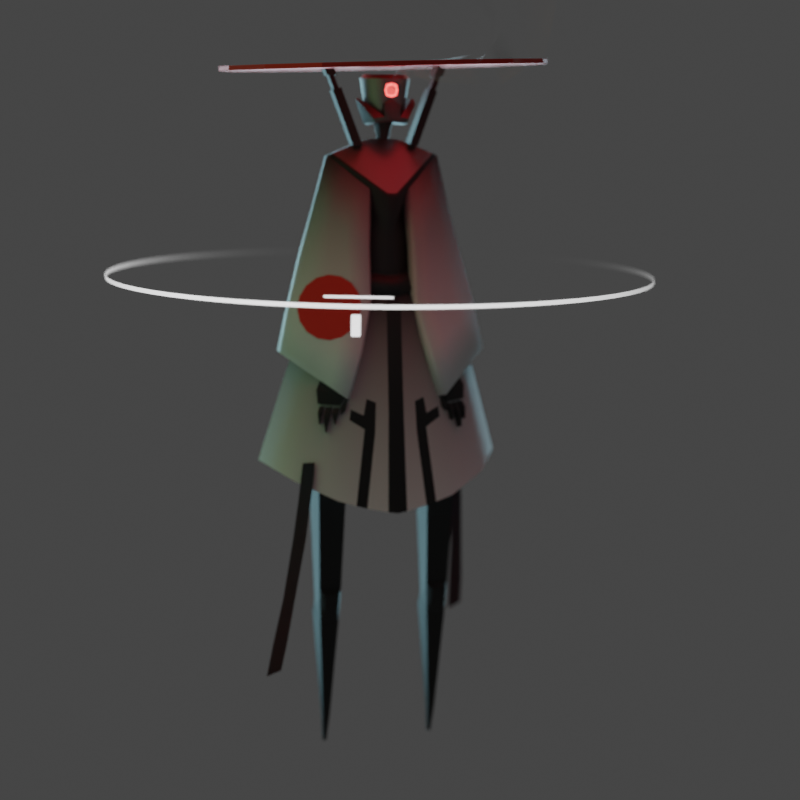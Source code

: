 # Source: KURENAI_lowpoly.blend  (saved by Blender 2.83.19; exported with 4.5.12 LTS)
import bpy
from mathutils import Matrix  # noqa: F401  (used for matrix-valued properties, if any)

bpy.ops.wm.read_factory_settings(use_empty=True)
scene = bpy.context.scene
scene.name = 'Scene'

# ---- collections
col_kurenai = bpy.data.collections.new('KURENAI'); scene.collection.children.link(col_kurenai)
col_showcase = bpy.data.collections.new('Showcase'); scene.collection.children.link(col_showcase)

# ---- materials (node trees are filled in below, after node groups)
mat_metal2 = bpy.data.materials.new('metal2')
mat_metal1 = bpy.data.materials.new('metal1')
mat_light = bpy.data.materials.new('light')
mat_glow = bpy.data.materials.new('glow')
mat_black = bpy.data.materials.new('black')
mat_red = bpy.data.materials.new('red')
mat_cloth = bpy.data.materials.new('cloth')
mat_cloth_bottom = bpy.data.materials.new('cloth_bottom')
mat_smoke = bpy.data.materials.new('smoke')
mat_smoke.surface_render_method = 'BLENDED'
mat_smoke.blend_method = 'BLEND'
mat_flappy = bpy.data.materials.new('flappy')
mat_flappy.surface_render_method = 'BLENDED'
mat_flappy.blend_method = 'BLEND'
mat_holo = bpy.data.materials.new('holo')
mat_holo.surface_render_method = 'BLENDED'
mat_holo.blend_method = 'BLEND'

# ---- node groups
ng_auto_smooth = bpy.data.node_groups.new('Auto Smooth', 'GeometryNodeTree')
_s = ng_auto_smooth.interface.new_socket(name='Geometry', in_out='OUTPUT', socket_type='NodeSocketGeometry')
_s = ng_auto_smooth.interface.new_socket(name='Geometry', in_out='INPUT', socket_type='NodeSocketGeometry')
_s = ng_auto_smooth.interface.new_socket(name='Angle', in_out='INPUT', socket_type='NodeSocketFloat')
_s.subtype = 'ANGLE'
_s.min_value = 0.0
_s.max_value = 3.142
ng_auto_smooth.is_modifier = True
_N = ng_auto_smooth.nodes; _L = ng_auto_smooth.links
n0 = _N.new('NodeGroupOutput'); n0.name = 'Group Output'; n0.location = (480, -100)
n1 = _N.new('NodeGroupInput'); n1.name = 'Group Input'; n1.location = (-420, -300)
n2 = _N.new('NodeGroupInput'); n2.name = 'Group Input.001'; n2.location = (-60, -100)
n3 = _N.new('GeometryNodeSetShadeSmooth'); n3.name = 'Set Shade Smooth'; n3.location = (120, -100)
n3.domain = 'EDGE'
n4 = _N.new('GeometryNodeSetShadeSmooth'); n4.name = 'Set Shade Smooth.001'; n4.location = (300, -100)
n5 = _N.new('GeometryNodeInputMeshEdgeAngle'); n5.name = 'Edge Angle'; n5.location = (-420, -220)
n6 = _N.new('GeometryNodeInputEdgeSmooth'); n6.name = 'Is Edge Smooth'; n6.location = (-60, -160)
n7 = _N.new('GeometryNodeInputShadeSmooth'); n7.name = 'Is Face Smooth'; n7.location = (-240, -340)
n8 = _N.new('FunctionNodeBooleanMath'); n8.name = 'Boolean Math'; n8.location = (-60, -220)
n9 = _N.new('FunctionNodeCompare'); n9.name = 'Compare'; n9.location = (-240, -180)
n9.operation = 'LESS_EQUAL'
_L.new(n5.outputs[0], n9.inputs[0])
_L.new(n4.outputs[0], n0.inputs[0])
_L.new(n1.outputs[1], n9.inputs[1])
_L.new(n9.outputs[0], n8.inputs[0])
_L.new(n7.outputs[0], n8.inputs[1])
_L.new(n2.outputs[0], n3.inputs[0])
_L.new(n6.outputs[0], n3.inputs[1])
_L.new(n3.outputs[0], n4.inputs[0])
_L.new(n8.outputs[0], n3.inputs[2])
n0.is_active_output = True

# ---- material node trees
mat_metal2.use_nodes = True; mat_metal2.node_tree.nodes.clear()
_N = mat_metal2.node_tree.nodes; _L = mat_metal2.node_tree.links
n0 = _N.new('ShaderNodeBsdfPrincipled'); n0.name = 'Principled BSDF'; n0.location = (10, 300)
n0.distribution = 'GGX'
n0.subsurface_method = 'BURLEY'
n0.inputs[0].default_value = (0.1834, 0.1834, 0.1834, 1.0)
n0.inputs[1].default_value = 1.0
n0.inputs[3].default_value = 1.45
n0.inputs[27].default_value = (0.0, 0.0, 0.0, 1.0)
n0.inputs[28].default_value = 1.0
n1 = _N.new('ShaderNodeOutputMaterial'); n1.name = 'Material Output'; n1.location = (300, 300)
_L.new(n0.outputs[0], n1.inputs[0])
n1.is_active_output = True
mat_metal1.use_nodes = True; mat_metal1.node_tree.nodes.clear()
_N = mat_metal1.node_tree.nodes; _L = mat_metal1.node_tree.links
n0 = _N.new('ShaderNodeBsdfPrincipled'); n0.name = 'Principled BSDF'; n0.location = (10, 300)
n0.distribution = 'GGX'
n0.subsurface_method = 'BURLEY'
n0.inputs[0].default_value = (0.3174, 0.3174, 0.3174, 1.0)
n0.inputs[1].default_value = 1.0
n0.inputs[3].default_value = 1.45
n0.inputs[27].default_value = (0.0, 0.0, 0.0, 1.0)
n0.inputs[28].default_value = 1.0
n1 = _N.new('ShaderNodeOutputMaterial'); n1.name = 'Material Output'; n1.location = (300, 300)
_L.new(n0.outputs[0], n1.inputs[0])
n1.is_active_output = True
mat_light.use_nodes = True; mat_light.node_tree.nodes.clear()
_N = mat_light.node_tree.nodes; _L = mat_light.node_tree.links
n0 = _N.new('ShaderNodeOutputMaterial'); n0.name = 'Material Output'; n0.location = (300, 300)
n1 = _N.new('ShaderNodeEmission'); n1.name = 'Emission'; n1.location = (10, 300)
n1.inputs[0].default_value = (0.2346, 0.01681, 0.01444, 1.0)
n1.inputs[1].default_value = 10.0
_L.new(n1.outputs[0], n0.inputs[0])
n0.is_active_output = True
mat_glow.use_nodes = True; mat_glow.node_tree.nodes.clear()
_N = mat_glow.node_tree.nodes; _L = mat_glow.node_tree.links
n0 = _N.new('ShaderNodeOutputMaterial'); n0.name = 'Material Output'; n0.location = (300, 300)
n1 = _N.new('ShaderNodeEmission'); n1.name = 'Emission'; n1.location = (10, 300)
n1.inputs[0].default_value = (0.2346, 0.01681, 0.01444, 1.0)
n1.inputs[1].default_value = 30.0
_L.new(n1.outputs[0], n0.inputs[0])
n0.is_active_output = True
mat_black.use_nodes = True; mat_black.node_tree.nodes.clear()
_N = mat_black.node_tree.nodes; _L = mat_black.node_tree.links
n0 = _N.new('ShaderNodeOutputMaterial'); n0.name = 'Material Output'; n0.location = (300, 300)
n1 = _N.new('ShaderNodeBsdfPrincipled'); n1.name = 'Principled BSDF'; n1.location = (10, 300)
n1.distribution = 'GGX'
n1.subsurface_method = 'BURLEY'
n1.inputs[0].default_value = (0.01319, 0.01319, 0.01319, 1.0)
n1.inputs[3].default_value = 1.45
n1.inputs[27].default_value = (0.0, 0.0, 0.0, 1.0)
n1.inputs[28].default_value = 1.0
_L.new(n1.outputs[0], n0.inputs[0])
n0.is_active_output = True
mat_red.use_nodes = True; mat_red.node_tree.nodes.clear()
_N = mat_red.node_tree.nodes; _L = mat_red.node_tree.links
n0 = _N.new('ShaderNodeBsdfPrincipled'); n0.name = 'Principled BSDF'; n0.location = (10, 300)
n0.distribution = 'GGX'
n0.subsurface_method = 'BURLEY'
n0.inputs[0].default_value = (0.7529, 0.04817, 0.0382, 1.0)
n0.inputs[1].default_value = 1.0
n0.inputs[3].default_value = 1.45
n0.inputs[27].default_value = (0.0, 0.0, 0.0, 1.0)
n0.inputs[28].default_value = 1.0
n1 = _N.new('ShaderNodeOutputMaterial'); n1.name = 'Material Output'; n1.location = (300, 300)
_L.new(n0.outputs[0], n1.inputs[0])
n1.is_active_output = True
mat_cloth.use_nodes = True; mat_cloth.node_tree.nodes.clear()
_N = mat_cloth.node_tree.nodes; _L = mat_cloth.node_tree.links
n0 = _N.new('ShaderNodeBsdfPrincipled'); n0.name = 'Principled BSDF'; n0.location = (10, 300)
n0.distribution = 'GGX'
n0.subsurface_method = 'BURLEY'
n0.inputs[3].default_value = 1.45
n0.inputs[27].default_value = (0.0, 0.0, 0.0, 1.0)
n0.inputs[28].default_value = 1.0
n1 = _N.new('ShaderNodeOutputMaterial'); n1.name = 'Material Output'; n1.location = (300, 300)
n2 = _N.new('ShaderNodeTexGradient'); n2.name = 'Gradient Texture'; n2.location = (-417, 245)
n3 = _N.new('ShaderNodeMapping'); n3.name = 'Mapping'; n3.location = (-707, 302)
n3.width = 240
n3.inputs[1].default_value = (1.06, 0.0, 0.0)
n3.inputs[2].default_value = (0.0, -1.571, 0.0)
n4 = _N.new('ShaderNodeTexCoord'); n4.name = 'Texture Coordinate'; n4.location = (-917, 285)
_L.new(n0.outputs[0], n1.inputs[0])
_L.new(n2.outputs[0], n0.inputs[0])
_L.new(n3.outputs[0], n2.inputs[0])
_L.new(n4.outputs[0], n3.inputs[0])
n1.is_active_output = True
mat_cloth_bottom.use_nodes = True; mat_cloth_bottom.node_tree.nodes.clear()
_N = mat_cloth_bottom.node_tree.nodes; _L = mat_cloth_bottom.node_tree.links
n0 = _N.new('ShaderNodeBsdfPrincipled'); n0.name = 'Principled BSDF'; n0.location = (10, 300)
n0.distribution = 'GGX'
n0.subsurface_method = 'BURLEY'
n0.inputs[3].default_value = 1.45
n0.inputs[27].default_value = (0.0, 0.0, 0.0, 1.0)
n0.inputs[28].default_value = 1.0
n1 = _N.new('ShaderNodeOutputMaterial'); n1.name = 'Material Output'; n1.location = (300, 300)
n2 = _N.new('ShaderNodeTexGradient'); n2.name = 'Gradient Texture'; n2.location = (-483, 253)
n3 = _N.new('ShaderNodeMapping'); n3.name = 'Mapping'; n3.location = (-773, 310)
n3.width = 240
n3.inputs[1].default_value = (0.95, 0.0, 0.0)
n3.inputs[2].default_value = (0.0, -1.571, 0.0)
n4 = _N.new('ShaderNodeTexCoord'); n4.name = 'Texture Coordinate'; n4.location = (-983, 293)
_L.new(n0.outputs[0], n1.inputs[0])
_L.new(n2.outputs[0], n0.inputs[0])
_L.new(n3.outputs[0], n2.inputs[0])
_L.new(n4.outputs[0], n3.inputs[0])
n1.is_active_output = True
mat_smoke.use_nodes = True; mat_smoke.node_tree.nodes.clear()
_N = mat_smoke.node_tree.nodes; _L = mat_smoke.node_tree.links
n0 = _N.new('ShaderNodeTexCoord'); n0.name = 'Texture Coordinate'; n0.location = (-1194, 287)
n1 = _N.new('ShaderNodeMapping'); n1.name = 'Mapping'; n1.location = (-984, 304)
n1.width = 240
n1.inputs[1].default_value = (0.0, 0.0, -0.00237)
n1.inputs[3].default_value = (0.2, 1.0, 0.19)
n2 = _N.new('ShaderNodeTexNoise'); n2.name = 'Noise Texture.001'; n2.location = (-400, 83)
n2.inputs[2].default_value = 2.0
n2.inputs[3].default_value = 1.8
n3 = _N.new('ShaderNodeTexNoise'); n3.name = 'Noise Texture'; n3.location = (-694, 307)
n3.inputs[2].default_value = 23.3
n3.inputs[3].default_value = 0.0
n4 = _N.new('ShaderNodeMix'); n4.name = 'Mix'; n4.location = (-313, 357)
n4.data_type = 'RGBA'
n4.blend_type = 'MULTIPLY'
n5 = _N.new('ShaderNodeValToRGB'); n5.name = 'ColorRamp'; n5.location = (-93, 515)
while len(n5.color_ramp.elements) > 1: n5.color_ramp.elements.remove(n5.color_ramp.elements[-1])
n5.color_ramp.elements[0].position = 0.266; n5.color_ramp.elements[0].color = (0.0, 0.0, 0.0, 1.0)
_e = n5.color_ramp.elements.new(1.0); _e.color = (1.0, 1.0, 1.0, 1.0)
n6 = _N.new('ShaderNodeTexGradient'); n6.name = 'Gradient Texture'; n6.location = (-729, 552)
n7 = _N.new('ShaderNodeTexCoord'); n7.name = 'Texture Coordinate.001'; n7.location = (-1263, 726)
n8 = _N.new('ShaderNodeMapping'); n8.name = 'Mapping.001'; n8.location = (-1053, 743)
n8.width = 240
n8.inputs[2].default_value = (0.0, 1.371, 0.0)
n9 = _N.new('ShaderNodeOutputMaterial'); n9.name = 'Material Output'; n9.location = (1303, 469)
n10 = _N.new('ShaderNodeMix'); n10.name = 'Mix.001'; n10.location = (572, 341)
n10.data_type = 'RGBA'
n10.blend_type = 'MULTIPLY'
n10.inputs[0].default_value = 1.0
n11 = _N.new('ShaderNodeBsdfPrincipled'); n11.name = 'Principled BSDF'; n11.location = (922, 105)
n11.distribution = 'GGX'
n11.subsurface_method = 'BURLEY'
n11.inputs[3].default_value = 1.45
n11.inputs[27].default_value = (0.0, 0.0, 0.0, 1.0)
n11.inputs[28].default_value = 1.0
n12 = _N.new('ShaderNodeValToRGB'); n12.name = 'ColorRamp.001'; n12.location = (-509, 624)
while len(n12.color_ramp.elements) > 1: n12.color_ramp.elements.remove(n12.color_ramp.elements[-1])
n12.color_ramp.elements[0].position = 0.0; n12.color_ramp.elements[0].color = (0.0, 0.0, 0.0, 1.0)
_e = n12.color_ramp.elements.new(0.2559); _e.color = (1.0, 1.0, 1.0, 1.0)
n13 = _N.new('ShaderNodeInvert'); n13.name = 'Invert'; n13.location = (-232, 668)
_L.new(n3.outputs[0], n2.inputs[0])
_L.new(n1.outputs[0], n3.inputs[0])
_L.new(n0.outputs[3], n1.inputs[0])
_L.new(n3.outputs[0], n4.inputs[6])
_L.new(n2.outputs[0], n4.inputs[7])
_L.new(n4.outputs[2], n5.inputs[0])
_L.new(n5.outputs[0], n10.inputs[6])
_L.new(n8.outputs[0], n6.inputs[0])
_L.new(n7.outputs[3], n8.inputs[0])
_L.new(n10.outputs[2], n11.inputs[4])
_L.new(n6.outputs[0], n12.inputs[0])
_L.new(n11.outputs[0], n9.inputs[0])
_L.new(n13.outputs[0], n10.inputs[7])
_L.new(n12.outputs[0], n13.inputs[1])
n9.is_active_output = True
mat_flappy.use_nodes = True; mat_flappy.node_tree.nodes.clear()
_N = mat_flappy.node_tree.nodes; _L = mat_flappy.node_tree.links
n0 = _N.new('ShaderNodeTexImage'); n0.name = 'Image Texture'; n0.location = (-456, 291)
n1 = _N.new('ShaderNodeEmission'); n1.name = 'Emission'; n1.location = (0, 300)
n1.inputs[1].default_value = 0.3
n2 = _N.new('ShaderNodeTexGradient'); n2.name = 'Gradient Texture'; n2.location = (-418, -34)
n3 = _N.new('ShaderNodeTexCoord'); n3.name = 'Texture Coordinate'; n3.location = (-918, 6)
n4 = _N.new('ShaderNodeMapping'); n4.name = 'Mapping'; n4.location = (-708, 23)
n4.width = 240
n4.inputs[2].default_value = (0.0, 0.0, -1.503)
n5 = _N.new('ShaderNodeOutputMaterial'); n5.name = 'Material Output'; n5.location = (450, 294)
n6 = _N.new('ShaderNodeBsdfPrincipled'); n6.name = 'Principled BSDF'; n6.location = (23, 168)
n6.distribution = 'GGX'
n6.subsurface_method = 'BURLEY'
n6.inputs[3].default_value = 1.45
n6.inputs[8].default_value = 1.0
n6.inputs[10].default_value = 1.0
n6.inputs[27].default_value = (0.0, 0.0, 0.0, 1.0)
n6.inputs[28].default_value = 1.0
n7 = _N.new('ShaderNodeMix'); n7.name = 'Mix'; n7.location = (-177, 149)
n7.data_type = 'RGBA'
n7.inputs[6].default_value = (0.3968, 0.02519, 0.02956, 1.0)
n7.inputs[7].default_value = (0.1221, 0.0382, 0.05127, 1.0)
n8 = _N.new('ShaderNodeMix'); n8.name = 'Mix.001'; n8.location = (-147, 48)
n8.data_type = 'RGBA'
n8.inputs[0].default_value = 1.0
_L.new(n0.outputs[0], n1.inputs[0])
_L.new(n4.outputs[0], n2.inputs[0])
_L.new(n3.outputs[0], n4.inputs[0])
_L.new(n2.outputs[0], n7.inputs[0])
_L.new(n6.outputs[0], n5.inputs[0])
_L.new(n7.outputs[2], n8.inputs[6])
_L.new(n7.outputs[2], n8.inputs[7])
_L.new(n8.outputs[2], n6.inputs[0])
n5.is_active_output = True
mat_holo.use_nodes = True; mat_holo.node_tree.nodes.clear()
_N = mat_holo.node_tree.nodes; _L = mat_holo.node_tree.links
n0 = _N.new('ShaderNodeOutputMaterial'); n0.name = 'Material Output'; n0.location = (300, 300)
n1 = _N.new('ShaderNodeMapping'); n1.name = 'Mapping'; n1.location = (-779, 358)
n1.width = 240
n1.inputs[3].default_value = (0.3, 1.0, 1.0)
n2 = _N.new('ShaderNodeTexCoord'); n2.name = 'Texture Coordinate'; n2.location = (-989, 341)
n3 = _N.new('ShaderNodeBsdfTransparent'); n3.name = 'Transparent BSDF'; n3.location = (-137, 155)
n4 = _N.new('ShaderNodeTexGradient'); n4.name = 'Gradient Texture'; n4.location = (-489, 301)
n5 = _N.new('ShaderNodeValToRGB'); n5.name = 'ColorRamp'; n5.location = (-269, 316)
n5.color_ramp.interpolation = 'B_SPLINE'
while len(n5.color_ramp.elements) > 1: n5.color_ramp.elements.remove(n5.color_ramp.elements[-1])
n5.color_ramp.elements[0].position = 0.1549; n5.color_ramp.elements[0].color = (1.0, 1.0, 1.0, 1.0)
_e = n5.color_ramp.elements.new(0.4074); _e.color = (0.0, 0.0, 0.0, 1.0)
n6 = _N.new('ShaderNodeMixShader'); n6.name = 'Mix Shader'; n6.location = (113, 293)
n7 = _N.new('ShaderNodeEmission'); n7.name = 'Emission'; n7.location = (-111, 420)
n7.inputs[1].default_value = 3.0
_L.new(n1.outputs[0], n4.inputs[0])
_L.new(n2.outputs[0], n1.inputs[0])
_L.new(n3.outputs[0], n6.inputs[2])
_L.new(n4.outputs[1], n5.inputs[0])
_L.new(n6.outputs[0], n0.inputs[0])
_L.new(n5.outputs[0], n6.inputs[0])
_L.new(n7.outputs[0], n6.inputs[1])
n0.is_active_output = True

# ---- world
world_world = bpy.data.worlds.new('World'); scene.world = world_world
world_world.use_nodes = True; world_world.node_tree.nodes.clear()
_N = world_world.node_tree.nodes; _L = world_world.node_tree.links
n0 = _N.new('ShaderNodeOutputWorld'); n0.name = 'World Output'; n0.location = (300, 300)
n1 = _N.new('ShaderNodeBackground'); n1.name = 'Background'; n1.location = (10, 300)
n1.inputs[0].default_value = (0.05, 0.05, 0.05, 1.0)
_L.new(n1.outputs[0], n0.inputs[0])
n0.is_active_output = True
world_world.color = (0.05088, 0.05088, 0.05088)
world_world.use_sun_shadow = False
world_world.sun_shadow_jitter_overblur = 0.0

# ---- cameras
cam_camera_001 = bpy.data.cameras.new('Camera.001')
cam_camera_001.lens = 80.0
cam_camera_001.dof.use_dof = True
cam_camera_001.dof.focus_distance = 4.199
cam_camera_001.dof.aperture_fstop = 0.8

# ---- lights
light_area = bpy.data.lights.new('Area', 'AREA')
light_area.color = (0.4409, 0.8548, 1.0)
light_area.transmission_factor = 0.0
light_area.energy = 40.14
light_area.shadow_soft_size = 2.5
light_area.shadow_maximum_resolution = 0.006
light_area.use_absolute_resolution = True
light_area.size = 2.5
light_area.size_y = 1.0
light_area_001 = bpy.data.lights.new('Area.001', 'AREA')
light_area_001.color = (0.4433, 1.0, 0.3476)
light_area_001.transmission_factor = 0.0
light_area_001.energy = 3.699
light_area_001.shadow_soft_size = 2.5
light_area_001.shadow_maximum_resolution = 0.006
light_area_001.use_absolute_resolution = True
light_area_001.size = 2.5
light_area_001.size_y = 1.0
light_area_002 = bpy.data.lights.new('Area.002', 'AREA')
light_area_002.color = (0.4409, 0.8548, 1.0)
light_area_002.transmission_factor = 0.0
light_area_002.energy = 40.14
light_area_002.shadow_soft_size = 2.5
light_area_002.shadow_maximum_resolution = 0.006
light_area_002.use_absolute_resolution = True
light_area_002.size = 2.5
light_area_002.size_y = 1.0
light_point = bpy.data.lights.new('Point', 'POINT')
light_point.color = (1.0, 0.04159, 0.06474)
light_point.specular_factor = 0.0
light_point.transmission_factor = 0.0
light_point.use_custom_distance = True
light_point.cutoff_distance = 0.55
light_point.shadow_soft_size = 0.78
light_point.shadow_maximum_resolution = 0.006
light_point.use_absolute_resolution = True

# ---- meshes
me_head_support = bpy.data.meshes.new('head_support')
me_head_support.from_pydata([(0.04417, -0.05565, 0.00128), (0.04607, -0.05554, 0.00901), (0.04345, 0.0506, -0.002308), (0.05473, 0.05301, 0.03174), (0.05684, -6.417e-05, -0.004872), (0.07294, 0.002442, 0.03755), (0.04913, 0.05512, 0.03284), (0.05243, 0.0003689, 0.00425), (0.05679, 0.04132, 0.05553), (0.06254, 0.03925, 0.05428), (0.07759, 0.004669, 0.05759), (0.07225, -0.0264, 0.04446), (0.07112, 0.004381, 0.05928), (0.05424, -0.02438, 0.04634), (0.02078, -0.06586, 0.01326), (0.0231, 0.06548, 0.03696), (0.02073, 0.07154, 0.0547), (0.02213, -0.06481, 0.04381), (0.0, 0.07377, 0.004034), (0.0, 0.07646, 0.05227), (0.0, -0.07518, 0.006404), (0.0, -0.06349, 0.05588), (0.03684, -0.04955, -0.003215), (0.03547, 0.04425, -0.006045), (0.04722, -0.0004206, -0.007813), (0.0, 0.06457, -0.0007158), (0.0, -0.06679, 0.00126), (0.0, 0.009014, 0.003554)], [], [(2, 6, 3), (4, 5, 1, 0), (16, 19, 21, 17), (17, 21, 20), (2, 3, 5, 4), (7, 14, 13, 12), (0, 1, 14), (1, 5, 10, 11), (2, 15, 6), (9, 8, 12, 10), (10, 12, 13, 11), (6, 7, 12, 8), (5, 3, 9, 10), (3, 6, 8, 9), (14, 1, 11, 13), (18, 16, 15, 2), (6, 15, 7), (7, 15, 14), (18, 19, 16), (14, 17, 20, 0), (15, 16, 17, 14), (18, 2, 23, 25), (0, 20, 26, 22), (2, 4, 24, 23), (4, 0, 22, 24), (25, 23, 27), (23, 24, 27), (22, 26, 27), (24, 22, 27)])
me_head_support.polygons.foreach_set('use_smooth', [True] * 29)
_uv = me_head_support.uv_layers.new(name='UVMap')
_uv.uv.foreach_set('vector', [0.375, 0.5, 0.625, 0.4884, 0.625, 0.5, 0.375, 0.625, 0.625, 0.625, 0.625, 0.75, 0.375, 0.75, 0.7216, 0.5, 0.75, 0.5, 0.75, 0.75, 0.7216, 0.75, nan, nan, nan, nan, nan, nan, 0.375, 0.5, 0.625, 0.5, 0.625, 0.625, 0.375, 0.625, 0.6366, 0.625, 0.689, 0.754, 0.6366, 0.75, 0.6366, 0.625, 0.375, 0.75, 0.625, 0.75, nan, nan, 0.625, 0.75, 0.625, 0.625, 0.625, 0.625, 0.625, 0.75, 0.375, 0.5, 0.625, 0.4317, 0.625, 0.4884, 0.625, 0.5, 0.6366, 0.5, 0.6366, 0.625, 0.625, 0.625, 0.625, 0.625, 0.6366, 0.625, 0.6366, 0.75, 0.625, 0.75, 0.6366, 0.5, 0.6366, 0.625, 0.6366, 0.625, 0.6366, 0.5, 0.625, 0.625, 0.625, 0.5, 0.625, 0.5, 0.625, 0.625, 0.625, 0.5, 0.625, 0.4884, 0.625, 0.4884, 0.625, 0.5, nan, nan, 0.625, 0.75, 0.625, 0.75, 0.625, 0.7616, 0.375, 0.375, 0.625, 0.4034, 0.625, 0.4317, 0.375, 0.5, 0.6366, 0.5, 0.6933, 0.5, 0.6366, 0.625, 0.6366, 0.625, 0.6933, 0.5, 0.689, 0.754, 0.375, 0.375, 0.625, 0.375, 0.625, 0.4034, 0.6933, 0.75, nan, nan, nan, nan, nan, nan, 0.6933, 0.5, 0.7216, 0.5, 0.7216, 0.75, 0.6933, 0.75, 0.375, 0.375, 0.375, 0.5, 0.375, 0.5, 0.375, 0.375, nan, nan, nan, nan, nan, nan, nan, nan, 0.375, 0.5, 0.375, 0.625, 0.375, 0.625, 0.375, 0.5, 0.375, 0.625, 0.375, 0.75, 0.375, 0.75, 0.375, 0.625, 0.375, 0.375, 0.375, 0.5, 0.375, 0.375, 0.375, 0.5, 0.375, 0.625, 0.375, 0.5, nan, nan, nan, nan, nan, nan, 0.375, 0.625, 0.375, 0.75, 0.375, 0.625])
me_head_support.materials.append(mat_metal2)
me_head_support.use_remesh_fix_poles = True
me_head_support.use_remesh_preserve_attributes = False
me_head_support.use_mirror_vertex_groups = False
me_head_support.update()
me_head = bpy.data.meshes.new('head')
me_head.from_pydata([(-4.54e-09, 0.04766, -9.117e-06), (0.01824, 0.04403, -9.117e-06), (0.0337, 0.0337, -9.117e-06), (0.04403, 0.01824, -9.117e-06), (0.04766, -2.22e-09, -9.117e-06), (0.04403, -0.01824, -9.117e-06), (0.0337, -0.0337, -9.117e-06), (0.01824, -0.04403, -9.117e-06), (2.656e-09, -0.04766, -9.117e-06), (-0.01824, -0.04403, -9.117e-06), (-0.0337, -0.0337, -9.117e-06), (-0.04403, -0.01824, -9.117e-06), (-0.04766, 4.441e-10, -9.117e-06), (-0.04403, 0.01824, -9.117e-06), (-0.0337, 0.0337, -9.117e-06), (-0.01824, 0.04403, -9.117e-06), (-1.073e-08, 0.05445, 0.1192), (-5.912e-09, 0.06401, 0.1091), (0.02084, 0.0503, 0.1192), (0.02449, 0.05913, 0.1091), (0.0385, 0.0385, 0.1192), (0.04526, 0.04526, 0.1091), (0.0503, 0.02084, 0.1192), (0.05913, 0.02449, 0.1091), (0.05445, -3.021e-09, 0.1192), (0.06401, -2.982e-09, 0.1091), (0.0503, -0.02084, 0.1192), (0.05913, -0.02449, 0.1091), (0.0385, -0.0385, 0.1192), (0.04526, -0.04526, 0.1091), (0.02084, -0.0503, 0.1192), (0.01061, -0.05907, 0.09006), (1.813e-09, -0.05445, 0.1192), (3.637e-09, -0.06311, 0.09796), (-0.02084, -0.0503, 0.1192), (-0.01061, -0.05907, 0.09006), (-0.0385, -0.0385, 0.1192), (-0.04526, -0.04526, 0.1091), (-0.0503, -0.02084, 0.1192), (-0.05913, -0.02449, 0.1091), (-0.05445, 6.042e-10, 0.1192), (-0.06401, 5.964e-10, 0.1091), (-0.0503, 0.02084, 0.1192), (-0.05913, 0.02449, 0.1091), (-0.0385, 0.0385, 0.1192), (-0.04526, 0.04526, 0.1091), (-0.02084, 0.0503, 0.1192), (-0.02449, 0.05913, 0.1091), (0.01046, -0.05825, 0.07005), (5.309e-09, -0.06164, 0.06278), (-0.01046, -0.05825, 0.07005), (0.01712, -0.06078, 0.08011), (4.346e-09, -0.05966, 0.07996), (-0.01712, -0.06078, 0.08011), (3.752e-09, -0.06401, 0.1091), (0.02449, -0.05913, 0.1091), (-0.02449, -0.05913, 0.1091), (0.02363, -0.05704, 0.05256), (-0.02363, -0.05704, 0.05256), (3.562e-09, -0.05955, 0.09226), (0.01359, -0.06193, 0.09425), (-0.01359, -0.06193, 0.09425), (0.01292, -0.05887, 0.07998), (0.01334, -0.06077, 0.06631), (-0.01292, -0.05887, 0.07998), (-0.01334, -0.06077, 0.06631), (5.804e-09, -0.05854, 0.06789), (0.0, 0.0, 0.1192)], [], [(15, 47, 17, 0), (2, 21, 23, 3), (3, 23, 25, 4), (4, 25, 27, 5), (5, 27, 29, 6), (6, 29, 55, 57), (62, 31, 59, 52), (52, 59, 35, 64), (58, 56, 37, 10), (10, 37, 39, 11), (11, 39, 41, 12), (12, 41, 43, 13), (13, 43, 45, 14), (14, 45, 47, 15), (0, 17, 19, 1), (1, 19, 21, 2), (19, 17, 16, 18), (21, 19, 18, 20), (23, 21, 20, 22), (25, 23, 22, 24), (27, 25, 24, 26), (29, 27, 26, 28), (55, 29, 28, 30), (54, 55, 30, 32), (56, 54, 32, 34), (37, 56, 34, 36), (39, 37, 36, 38), (41, 39, 38, 40), (43, 41, 40, 42), (45, 43, 42, 44), (47, 45, 44, 46), (17, 47, 46, 16), (9, 58, 10), (8, 49, 58, 9), (7, 57, 49, 8), (6, 57, 7), (66, 52, 64, 50), (48, 62, 52, 66), (33, 60, 55, 54), (61, 33, 54, 56), (51, 63, 57), (65, 53, 58), (49, 65, 58), (63, 49, 57), (60, 51, 57, 55), (53, 61, 56, 58), (59, 31, 60, 33), (35, 59, 33, 61), (62, 48, 63, 51), (50, 64, 53, 65), (66, 50, 65, 49), (48, 66, 49, 63), (31, 62, 51, 60), (64, 35, 61, 53), (26, 24, 67), (36, 34, 67), (46, 44, 67), (22, 20, 67), (32, 30, 67), (42, 40, 67), (16, 46, 67), (18, 16, 67), (28, 26, 67), (38, 36, 67), (24, 22, 67), (34, 32, 67), (44, 42, 67), (20, 18, 67), (30, 28, 67), (40, 38, 67)])
me_head.polygons.foreach_set('use_smooth', [True] * 70)
me_head.polygons.foreach_set('material_index', [0, 0, 0, 0, 0, 0, 1, 1, 0, 0, 0, 0, 0, 0, 0, 0, 0, 0, 0, 0, 0, 0, 0, 0, 0, 0, 0, 0, 0, 0, 0, 0, 0, 0, 0, 0, 1, 1, 0, 0, 0, 0, 0, 0, 0, 0, 2, 2, 2, 2, 2, 2, 2, 2, 0, 0, 0, 0, 0, 0, 0, 0, 0, 0, 0, 0, 0, 0, 0, 0])
_uv = me_head.uv_layers.new(name='UVMap')
_uv.uv.foreach_set('vector', [0.0625, 0.5, 0.0625, 0.9607, 0.0, 0.9607, 0.0, 0.5, 0.875, 0.5, 0.875, 0.9607, 0.8125, 0.9607, 0.8125, 0.5, 0.8125, 0.5, 0.8125, 0.9607, 0.75, 0.9607, 0.75, 0.5, 0.75, 0.5, 0.75, 0.9607, 0.6875, 0.9607, 0.6875, 0.5, 0.6875, 0.5, 0.6875, 0.9607, 0.625, 0.9607, 0.625, 0.5, 0.625, 0.5, 0.625, 0.9607, 0.5625, 0.9607, 0.5625, 0.7303, 0.5269, 0.8455, 0.5253, 0.8992, 0.5, 0.9025, 0.5, 0.8455, 0.5, 0.8455, 0.5, 0.9025, 0.4747, 0.8992, 0.4731, 0.8455, 0.4375, 0.7303, 0.4375, 0.9607, 0.375, 0.9607, 0.375, 0.5, 0.375, 0.5, 0.375, 0.9607, 0.3125, 0.9607, 0.3125, 0.5, 0.3125, 0.5, 0.3125, 0.9607, 0.25, 0.9607, 0.25, 0.5, 0.25, 0.5, 0.25, 0.9607, 0.1875, 0.9607, 0.1875, 0.5, 0.1875, 0.5, 0.1875, 0.9607, 0.125, 0.9607, 0.125, 0.5, 0.125, 0.5, 0.125, 0.9607, 0.0625, 0.9607, 0.0625, 0.5, 1.0, 0.5, 1.0, 0.9607, 0.9375, 0.9607, 0.9375, 0.5, 0.9375, 0.5, 0.9375, 0.9607, 0.875, 0.9607, 0.875, 0.5, 0.9375, 0.9607, 1.0, 0.9607, 0.995, 1.0, 0.9425, 1.0, 0.875, 0.9607, 0.9375, 0.9607, 0.9325, 1.0, 0.88, 1.0, 0.8125, 0.9607, 0.875, 0.9607, 0.87, 1.0, 0.8175, 1.0, 0.75, 0.9607, 0.8125, 0.9607, 0.8075, 1.0, 0.755, 1.0, 0.6875, 0.9607, 0.75, 0.9607, 0.745, 1.0, 0.6925, 1.0, 0.625, 0.9607, 0.6875, 0.9607, 0.6825, 1.0, 0.63, 1.0, 0.5625, 0.9607, 0.625, 0.9607, 0.62, 1.0, 0.5675, 1.0, 0.5, 0.9607, 0.5625, 0.9607, 0.5575, 1.0, 0.505, 1.0, 0.4375, 0.9607, 0.5, 0.9607, 0.495, 1.0, 0.4425, 1.0, 0.375, 0.9607, 0.4375, 0.9607, 0.4325, 1.0, 0.38, 1.0, 0.3125, 0.9607, 0.375, 0.9607, 0.37, 1.0, 0.3175, 1.0, 0.25, 0.9607, 0.3125, 0.9607, 0.3075, 1.0, 0.255, 1.0, 0.1875, 0.9607, 0.25, 0.9607, 0.245, 1.0, 0.1925, 1.0, 0.125, 0.9607, 0.1875, 0.9607, 0.1825, 1.0, 0.13, 1.0, 0.0625, 0.9607, 0.125, 0.9607, 0.12, 1.0, 0.06751, 1.0, 0.0, 0.9607, 0.0625, 0.9607, 0.05749, 1.0, 0.005011, 1.0, 0.4375, 0.5, 0.4375, 0.7303, 0.375, 0.5, 0.5, 0.5, 0.5, 0.7786, 0.4375, 0.7303, 0.4375, 0.5, 0.5625, 0.5, 0.5625, 0.7303, 0.5, 0.7786, 0.5, 0.5, 0.625, 0.5, 0.5625, 0.7303, 0.5625, 0.5, 0.5, 0.7885, 0.5, 0.8455, 0.4731, 0.8455, 0.4747, 0.7918, 0.5253, 0.7918, 0.5269, 0.8455, 0.5, 0.8455, 0.5, 0.7885, 0.5, 0.9124, 0.5316, 0.9124, 0.5625, 0.9607, 0.5, 0.9607, 0.4684, 0.9124, 0.5, 0.9124, 0.5, 0.9607, 0.4375, 0.9607, 0.5316, 0.8455, 0.5316, 0.7786, 0.5625, 0.7303, 0.4684, 0.7786, 0.4684, 0.8455, 0.4375, 0.7303, 0.5, 0.7786, 0.4684, 0.7786, 0.4375, 0.7303, 0.5316, 0.7786, 0.5, 0.7786, 0.5625, 0.7303, 0.5316, 0.9124, 0.5316, 0.8455, 0.5625, 0.7303, 0.5625, 0.9607, 0.4684, 0.8455, 0.4684, 0.9124, 0.4375, 0.9607, 0.4375, 0.7303, 0.5, 0.9025, 0.5253, 0.8992, 0.5316, 0.9124, 0.5, 0.9124, 0.4747, 0.8992, 0.5, 0.9025, 0.5, 0.9124, 0.4684, 0.9124, 0.5269, 0.8455, 0.5253, 0.7918, 0.5316, 0.7786, 0.5316, 0.8455, 0.4747, 0.7918, 0.4731, 0.8455, 0.4684, 0.8455, 0.4684, 0.7786, 0.5, 0.7885, 0.4747, 0.7918, 0.4684, 0.7786, 0.5, 0.7786, 0.5253, 0.7918, 0.5, 0.7885, 0.5, 0.7786, 0.5316, 0.7786, 0.5253, 0.8992, 0.5269, 0.8455, 0.5316, 0.8455, 0.5316, 0.9124, 0.4731, 0.8455, 0.4747, 0.8992, 0.4684, 0.9124, 0.4684, 0.8455, 0.6925, 1.0, 0.745, 1.0, 0.6925, 1.0, 0.38, 1.0, 0.4325, 1.0, 0.38, 1.0, 0.06751, 1.0, 0.12, 1.0, 0.06751, 1.0, 0.8175, 1.0, 0.87, 1.0, 0.8175, 1.0, 0.505, 1.0, 0.5575, 1.0, 0.505, 1.0, 0.1925, 1.0, 0.245, 1.0, 0.1925, 1.0, 0.005011, 1.0, 0.05749, 1.0, 0.005011, 1.0, 0.9425, 1.0, 0.995, 1.0, 0.9425, 1.0, 0.63, 1.0, 0.6825, 1.0, 0.63, 1.0, 0.3175, 1.0, 0.37, 1.0, 0.3175, 1.0, 0.755, 1.0, 0.8075, 1.0, 0.755, 1.0, 0.4425, 1.0, 0.495, 1.0, 0.4425, 1.0, 0.13, 1.0, 0.1825, 1.0, 0.13, 1.0, 0.88, 1.0, 0.9325, 1.0, 0.88, 1.0, 0.5675, 1.0, 0.62, 1.0, 0.5675, 1.0, 0.255, 1.0, 0.3075, 1.0, 0.255, 1.0])
me_head.materials.append(mat_metal1)
me_head.materials.append(mat_light)
me_head.materials.append(mat_glow)
me_head.use_remesh_fix_poles = True
me_head.use_remesh_preserve_attributes = False
me_head.use_mirror_vertex_groups = False
me_head.update()
me_cube_005 = bpy.data.meshes.new('Cube.005')
me_cube_005.from_pydata([(0.02432, -0.01628, -0.00808), (0.02778, 0.03755, -0.00808), (0.0341, 0.01184, -0.00808), (-0.02432, -0.01628, -0.00808), (-0.02778, 0.03755, -0.00808), (7.386e-11, 0.04948, -0.00808), (7.386e-11, -0.02581, -0.00808), (-0.0341, 0.01184, -0.00808), (0.008623, 0.001476, -0.09083), (0.009853, 0.02057, -0.09083), (0.01209, 0.01145, -0.09083), (-0.008623, 0.001476, -0.09083), (-0.009853, 0.02057, -0.09083), (3.296e-11, 0.0248, -0.09083), (3.296e-11, -0.001901, -0.09083), (-0.01209, 0.01145, -0.09083), (-0.02176, 0.01162, -0.03566), (-0.0158, 0.01151, -0.06325), (-0.01127, -0.001515, -0.06325), (-0.01552, -0.006328, -0.03566), (5.093e-11, -0.01241, -0.03566), (3.985e-11, -0.005926, -0.06325), (0.01127, -0.001515, -0.06325), (0.01552, -0.006328, -0.03566), (0.0158, 0.01151, -0.06325), (0.02176, 0.01162, -0.03566), (5.093e-11, 0.03564, -0.03566), (3.985e-11, 0.02895, -0.06325), (-0.01287, 0.02342, -0.06325), (-0.01773, 0.02803, -0.03566), (0.01773, 0.02803, -0.03566), (0.01287, 0.02342, -0.06325)], [], [(18, 17, 15, 11), (22, 21, 14, 8), (24, 22, 8, 10), (28, 27, 13, 12), (17, 28, 12, 15), (27, 31, 9, 13), (31, 24, 10, 9), (21, 18, 11, 14), (6, 3, 19, 20), (20, 19, 18, 21), (1, 2, 25, 30), (30, 25, 24, 31), (5, 1, 30, 26), (26, 30, 31, 27), (7, 4, 29, 16), (16, 29, 28, 17), (4, 5, 26, 29), (29, 26, 27, 28), (2, 0, 23, 25), (25, 23, 22, 24), (0, 6, 20, 23), (23, 20, 21, 22), (3, 7, 16, 19), (19, 16, 17, 18)])
me_cube_005.polygons.foreach_set('use_smooth', [True] * 24)
_uv = me_cube_005.uv_layers.new(name='UVMap')
_uv.uv.foreach_set('vector', [0.375, 0.75, 0.375, 0.625, 0.375, 0.625, 0.375, 0.75, nan, nan, nan, nan, nan, nan, nan, nan, 0.375, 0.625, 0.375, 0.75, 0.375, 0.75, 0.375, 0.625, 0.375, 0.5, 0.375, 0.375, 0.375, 0.375, 0.375, 0.5, 0.375, 0.625, 0.375, 0.5, 0.375, 0.5, 0.375, 0.625, 0.375, 0.375, 0.375, 0.5, 0.375, 0.5, 0.375, 0.375, 0.375, 0.5, 0.375, 0.625, 0.375, 0.625, 0.375, 0.5, nan, nan, nan, nan, nan, nan, nan, nan, nan, nan, nan, nan, nan, nan, nan, nan, nan, nan, nan, nan, nan, nan, nan, nan, 0.375, 0.5, 0.375, 0.625, 0.375, 0.625, 0.375, 0.5, 0.375, 0.5, 0.375, 0.625, 0.375, 0.625, 0.375, 0.5, 0.375, 0.375, 0.375, 0.5, 0.375, 0.5, 0.375, 0.375, 0.375, 0.375, 0.375, 0.5, 0.375, 0.5, 0.375, 0.375, 0.375, 0.625, 0.375, 0.5, 0.375, 0.5, 0.375, 0.625, 0.375, 0.625, 0.375, 0.5, 0.375, 0.5, 0.375, 0.625, 0.375, 0.5, 0.375, 0.375, 0.375, 0.375, 0.375, 0.5, 0.375, 0.5, 0.375, 0.375, 0.375, 0.375, 0.375, 0.5, 0.375, 0.625, 0.375, 0.75, 0.375, 0.75, 0.375, 0.625, 0.375, 0.625, 0.375, 0.75, 0.375, 0.75, 0.375, 0.625, nan, nan, nan, nan, nan, nan, nan, nan, nan, nan, nan, nan, nan, nan, nan, nan, 0.375, 0.75, 0.375, 0.625, 0.375, 0.625, 0.375, 0.75, 0.375, 0.75, 0.375, 0.625, 0.375, 0.625, 0.375, 0.75])
me_cube_005.materials.append(mat_black)
me_cube_005.use_remesh_fix_poles = True
me_cube_005.use_remesh_preserve_attributes = False
me_cube_005.use_mirror_vertex_groups = False
me_cube_005.update()
me_circle_001 = bpy.data.meshes.new('Circle.001')
me_circle_001.from_pydata([(-7.633e-13, 0.4196, 0.005479), (-7.633e-13, -0.4196, 0.005479), (0.1606, -0.3877, 0.005479), (0.2967, -0.2967, 0.005479), (0.3877, -0.1606, 0.005479), (0.4196, 5.004e-09, 0.005479), (0.3877, 0.1606, 0.005479), (0.2967, 0.2967, 0.005479), (0.1606, 0.3877, 0.005479), (-7.633e-13, 0.402, 0.005479), (-7.633e-13, -0.402, 0.005479), (0.1538, -0.3714, 0.005479), (0.2843, -0.2843, 0.005479), (0.3714, -0.1538, 0.005479), (0.402, 4.914e-09, 0.005479), (0.3714, 0.1538, 0.005479), (0.2843, 0.2843, 0.005479), (0.1538, 0.3714, 0.005479), (-7.633e-13, -0.2176, 0.005479), (0.2108, 0.201, 0.005479), (0.2308, 1.322e-08, 0.005479), (0.2108, -0.201, 0.005479), (-7.633e-13, 0.4196, 0.0), (-7.633e-13, -0.4196, 0.0), (0.1606, -0.3877, 0.0), (0.2967, -0.2967, 0.0), (0.3877, -0.1606, 0.0), (0.4196, 5.004e-09, 0.0), (0.3877, 0.1606, 0.0), (0.2967, 0.2967, 0.0), (0.1606, 0.3877, 0.0), (-7.633e-13, 0.4196, -0.005479), (-7.633e-13, -0.4196, -0.005479), (0.1606, -0.3877, -0.005479), (0.2967, -0.2967, -0.005479), (0.3877, -0.1606, -0.005479), (0.4196, 5.004e-09, -0.005479), (0.3877, 0.1606, -0.005479), (0.2967, 0.2967, -0.005479), (0.1606, 0.3877, -0.005479), (-7.633e-13, 0.402, -0.005479), (-7.633e-13, -0.402, -0.005479), (0.1538, -0.3714, -0.005479), (0.2843, -0.2843, -0.005479), (0.3714, -0.1538, -0.005479), (0.402, 4.914e-09, -0.005479), (0.3714, 0.1538, -0.005479), (0.2843, 0.2843, -0.005479), (0.1538, 0.3714, -0.005479), (-7.633e-13, 0.2176, -0.005479), (-7.633e-13, -1.876e-08, -0.005479), (-7.633e-13, -0.2176, -0.005479), (0.2108, 0.201, -0.005479), (0.2308, 1.322e-08, -0.005479), (0.2108, -0.201, -0.005479), (-7.633e-13, -0.1166, 0.005479), (0.0871, -0.3847, 0.005479), (0.08587, -0.4025, 0.005479), (0.09921, -0.2098, 0.005479), (-7.633e-13, -0.06696, 0.005479), (0.1124, -0.3973, 0.005479), (0.1302, -0.2073, 0.005479), (0.1141, -0.3793, 0.005479), (0.1707, -0.1638, 0.005479), (0.1453, -0.1301, 0.005479), (0.104, -0.167, 0.005479), (0.2181, -0.1278, 0.005479), (0.2209, -0.09952, 0.005479), (0.1982, -0.1433, 0.005479), (0.1742, -0.1095, 0.005479), (0.209, -0.08033, 0.005479), (0.2318, -0.1172, 0.005479), (-7.633e-13, 0.05582, 0.005479), (0.1613, 0.2049, 0.005479), (-7.633e-13, 0.3793, 0.005479), (-7.633e-13, -0.03351, 0.005479), (0.03351, -1.411e-08, 0.005479), (-7.633e-13, 0.03351, 0.005479), (0.2942, 0.1134, 0.005479), (0.2946, 0.06982, 0.005479), (0.3352, 0.07022, 0.005479), (0.3348, 0.1138, 0.005479)], [], [(26, 27, 5, 4), (27, 28, 6, 5), (28, 29, 7, 6), (29, 30, 8, 7), (30, 22, 0, 8), (23, 24, 2, 60, 57, 1), (24, 25, 3, 2), (25, 26, 4, 3), (2, 3, 12, 11), (3, 4, 13, 12), (4, 5, 14, 13), (5, 6, 15, 14), (6, 7, 16, 15), (7, 8, 17, 16), (8, 0, 9, 17), (1, 57, 56, 10), (20, 14, 80, 79), (19, 15, 16, 17), (19, 20, 79, 78), (18, 58, 55), (21, 13, 14, 20, 67, 71, 66), (10, 56, 58, 18), (11, 12, 13, 21), (26, 35, 36, 27), (27, 36, 37, 28), (28, 37, 38, 29), (29, 38, 39, 30), (30, 39, 31, 22), (23, 32, 33, 24), (24, 33, 34, 25), (25, 34, 35, 26), (33, 42, 43, 34), (34, 43, 44, 35), (35, 44, 45, 36), (36, 45, 46, 37), (37, 46, 47, 38), (38, 47, 48, 39), (39, 48, 40, 31), (32, 41, 42, 33), (49, 40, 48, 52), (52, 48, 47, 46), (50, 49, 52, 53), (53, 52, 46, 45), (51, 50, 53, 54), (54, 53, 45, 44), (41, 51, 54, 42), (42, 54, 44, 43), (56, 57, 60, 62), (58, 56, 62, 61), (55, 58, 61, 63, 64, 65, 59), (62, 60, 2, 11), (61, 62, 11, 21), (77, 76, 20, 19, 73, 72), (67, 70, 69, 68, 66), (66, 71, 67), (72, 73, 74), (74, 73, 19, 17, 9), (75, 76, 77), (59, 65, 64, 63, 61, 21, 66, 68, 69, 70, 67, 20, 76, 75), (14, 15, 81, 80), (78, 79, 80, 81), (15, 19, 78, 81)])
me_circle_001.polygons.foreach_set('material_index', [0, 0, 0, 0, 0, 0, 0, 0, 0, 0, 0, 0, 0, 0, 0, 0, 0, 0, 0, 0, 0, 0, 0, 0, 0, 0, 0, 0, 0, 0, 0, 0, 0, 0, 0, 0, 0, 0, 0, 0, 0, 0, 0, 0, 0, 0, 0, 0, 1, 1, 0, 0, 0, 1, 1, 1, 0, 1, 0, 0, 1, 0])
_uv = me_circle_001.uv_layers.new(name='UVMap')
_uv.uv.foreach_set('vector', [0.7535, 0.8234, 0.7768, 0.8349, 0.7731, 0.835, 0.7502, 0.8237, 0.7768, 0.8349, 0.7594, 0.8473, 0.756, 0.8472, 0.7731, 0.835, 0.7594, 0.8473, 0.7041, 0.8587, 0.7014, 0.8585, 0.756, 0.8472, 0.7041, 0.8587, 0.6193, 0.8674, 0.6177, 0.867, 0.7014, 0.8585, 0.6193, 0.8674, 0.5178, 0.8719, 0.5176, 0.8715, 0.6177, 0.867, 0.5024, 0.8095, 0.605, 0.8097, 0.6037, 0.8101, 0.5733, 0.81, 0.5566, 0.81, 0.5025, 0.8099, 0.605, 0.8097, 0.6932, 0.8146, 0.6907, 0.8149, 0.6037, 0.8101, 0.6932, 0.8146, 0.7535, 0.8234, 0.7502, 0.8237, 0.6907, 0.8149, 0.6037, 0.8101, 0.6907, 0.8149, 0.6829, 0.816, 0.5997, 0.8114, 0.6907, 0.8149, 0.7502, 0.8237, 0.7398, 0.8244, 0.6829, 0.816, 0.7502, 0.8237, 0.7731, 0.835, 0.7618, 0.8353, 0.7398, 0.8244, 0.7731, 0.835, 0.756, 0.8472, 0.7454, 0.847, 0.7618, 0.8353, 0.756, 0.8472, 0.7014, 0.8585, 0.6932, 0.8577, 0.7454, 0.847, 0.7014, 0.8585, 0.6177, 0.867, 0.6131, 0.8659, 0.6932, 0.8577, 0.6177, 0.867, 0.5176, 0.8715, 0.5174, 0.8702, 0.6131, 0.8659, 0.5025, 0.8099, 0.5566, 0.81, 0.5576, 0.8114, 0.5028, 0.8113, 0.6546, 0.8376, 0.7618, 0.8353, 0.7212, 0.8413, 0.6958, 0.8418, 0.6457, 0.8526, 0.7454, 0.847, 0.6932, 0.8577, 0.6131, 0.8659, 0.6457, 0.8526, 0.6546, 0.8376, 0.6958, 0.8418, 0.6963, 0.845, 0.5061, 0.8248, 0.5684, 0.824, 0.508, 0.8322, 0.6384, 0.8231, 0.7398, 0.8244, 0.7618, 0.8353, 0.6546, 0.8376, 0.6466, 0.8304, 0.653, 0.829, 0.6443, 0.8284, 0.5028, 0.8113, 0.5576, 0.8114, 0.5684, 0.824, 0.5061, 0.8248, 0.5997, 0.8114, 0.6829, 0.816, 0.7398, 0.8244, 0.6384, 0.8231, 0.7535, 0.8234, 0.7502, 0.8237, 0.7731, 0.835, 0.7768, 0.8349, 0.7768, 0.8349, 0.7731, 0.835, 0.756, 0.8472, 0.7594, 0.8473, 0.7594, 0.8473, 0.756, 0.8472, 0.7014, 0.8585, 0.7041, 0.8587, 0.7041, 0.8587, 0.7014, 0.8585, 0.6177, 0.867, 0.6193, 0.8674, 0.6193, 0.8674, 0.6177, 0.867, 0.5176, 0.8715, 0.5178, 0.8719, 0.5024, 0.8095, 0.5025, 0.8099, 0.6037, 0.8101, 0.605, 0.8097, 0.605, 0.8097, 0.6037, 0.8101, 0.6907, 0.8149, 0.6932, 0.8146, 0.6932, 0.8146, 0.6907, 0.8149, 0.7502, 0.8237, 0.7535, 0.8234, 0.6037, 0.8101, 0.5997, 0.8114, 0.6829, 0.816, 0.6907, 0.8149, 0.6907, 0.8149, 0.6829, 0.816, 0.7398, 0.8244, 0.7502, 0.8237, 0.7502, 0.8237, 0.7398, 0.8244, 0.7618, 0.8353, 0.7731, 0.835, 0.7731, 0.835, 0.7618, 0.8353, 0.7454, 0.847, 0.756, 0.8472, 0.756, 0.8472, 0.7454, 0.847, 0.6932, 0.8577, 0.7014, 0.8585, 0.7014, 0.8585, 0.6932, 0.8577, 0.6131, 0.8659, 0.6177, 0.867, 0.6177, 0.867, 0.6131, 0.8659, 0.5174, 0.8702, 0.5176, 0.8715, 0.5025, 0.8099, 0.5028, 0.8113, 0.5997, 0.8114, 0.6037, 0.8101, 0.514, 0.8567, 0.5174, 0.8702, 0.6131, 0.8659, 0.6457, 0.8526, 0.6457, 0.8526, 0.6131, 0.8659, 0.6932, 0.8577, 0.7454, 0.847, 0.5101, 0.8407, 0.514, 0.8567, 0.6457, 0.8526, 0.6546, 0.8376, 0.6546, 0.8376, 0.6457, 0.8526, 0.7454, 0.847, 0.7618, 0.8353, 0.5061, 0.8248, 0.5101, 0.8407, 0.6546, 0.8376, 0.6384, 0.8231, 0.6384, 0.8231, 0.6546, 0.8376, 0.7618, 0.8353, 0.7398, 0.8244, 0.5028, 0.8113, 0.5061, 0.8248, 0.6384, 0.8231, 0.5997, 0.8114, 0.5997, 0.8114, 0.6384, 0.8231, 0.7398, 0.8244, 0.6829, 0.816, 0.5576, 0.8114, 0.5566, 0.81, 0.5733, 0.81, 0.5746, 0.8114, 0.5684, 0.824, 0.5576, 0.8114, 0.5746, 0.8114, 0.5878, 0.8238, 0.508, 0.8322, 0.5684, 0.824, 0.5878, 0.8238, 0.614, 0.8264, 0.5987, 0.8292, 0.5722, 0.8271, 0.5089, 0.8358, 0.5746, 0.8114, 0.5733, 0.81, 0.6037, 0.8101, 0.5997, 0.8114, 0.5878, 0.8238, 0.5746, 0.8114, 0.5997, 0.8114, 0.6384, 0.8231, 0.5107, 0.8432, 0.531, 0.8403, 0.6546, 0.8376, 0.6457, 0.8526, 0.6147, 0.8536, 0.5111, 0.8448, 0.6466, 0.8304, 0.6395, 0.832, 0.6172, 0.8303, 0.6316, 0.8275, 0.6443, 0.8284, 0.6443, 0.8284, 0.653, 0.829, 0.6466, 0.8304, 0.5111, 0.8448, 0.6147, 0.8536, 0.514, 0.8567, 0.5169, 0.8685, 0.6147, 0.8536, 0.6457, 0.8526, 0.6131, 0.8659, 0.5174, 0.8702, 0.5095, 0.8383, 0.531, 0.8403, 0.5101, 0.8407, 0.5089, 0.8358, 0.5722, 0.8271, 0.5987, 0.8292, 0.614, 0.8264, 0.5878, 0.8238, 0.6384, 0.8231, 0.6443, 0.8284, 0.6316, 0.8275, 0.6172, 0.8303, 0.6395, 0.832, 0.6466, 0.8304, 0.6546, 0.8376, 0.531, 0.8403, 0.5095, 0.8383, 0.7618, 0.8353, 0.7454, 0.847, 0.7217, 0.8445, 0.7212, 0.8413, 0.6963, 0.845, 0.6958, 0.8418, 0.7212, 0.8413, 0.7217, 0.8445, 0.7454, 0.847, 0.6457, 0.8526, 0.6963, 0.845, 0.7217, 0.8445])
me_circle_001.materials.append(mat_red)
me_circle_001.materials.append(mat_black)
me_circle_001.use_remesh_fix_poles = True
me_circle_001.use_remesh_preserve_attributes = False
me_circle_001.use_mirror_vertex_groups = False
me_circle_001.update()
me_hat_stand = bpy.data.meshes.new('hat_stand')
me_hat_stand.from_pydata([(0.06249, -0.02881, -0.06674), (0.1183, -0.02115, 0.07958), (0.0618, 0.01386, -0.06871), (0.1176, 0.02153, 0.07761), (0.08599, -0.02358, -0.06832), (0.1392, -0.01596, 0.07132), (0.08545, 0.009267, -0.06984), (0.1387, 0.01628, 0.06983), (0.1298, -0.01956, 0.1099), (0.1404, -0.02154, 0.1374), (0.1292, 0.02311, 0.1079), (0.1396, 0.02797, 0.1352), (0.1537, -0.01339, 0.1093), (0.1613, -0.01485, 0.1291), (0.1532, 0.01769, 0.1079), (0.1607, 0.02122, 0.1275), (0.1186, -0.01297, 0.0673), (0.1382, -0.01027, 0.1189), (0.1181, 0.01226, 0.06614), (0.1378, 0.01496, 0.1177), (0.131, -0.01298, 0.06256), (0.1506, -0.01028, 0.1141), (0.1306, 0.01225, 0.0614), (0.1502, 0.01495, 0.113)], [], [(0, 1, 3, 2), (2, 3, 7, 6), (6, 7, 5, 4), (4, 5, 1, 0), (2, 6, 4, 0), (7, 3, 1, 5), (8, 9, 11, 10), (10, 11, 15, 14), (14, 15, 13, 12), (12, 13, 9, 8), (10, 14, 12, 8), (15, 11, 9, 13), (16, 17, 19, 18), (18, 19, 23, 22), (22, 23, 21, 20), (20, 21, 17, 16), (18, 22, 20, 16), (23, 19, 17, 21)])
_uv = me_hat_stand.uv_layers.new(name='UVMap')
_uv.uv.foreach_set('vector', [0.375, 0.0, 0.625, 0.0, 0.625, 0.25, 0.375, 0.25, 0.375, 0.25, 0.625, 0.25, 0.625, 0.5, 0.375, 0.5, 0.375, 0.5, 0.625, 0.5, 0.625, 0.75, 0.375, 0.75, 0.375, 0.75, 0.625, 0.75, 0.625, 1.0, 0.375, 1.0, 0.125, 0.5, 0.375, 0.5, 0.375, 0.75, 0.125, 0.75, 0.625, 0.5, 0.875, 0.5, 0.875, 0.75, 0.625, 0.75, 0.375, 0.0, 0.625, 0.0, 0.625, 0.25, 0.375, 0.25, 0.375, 0.25, 0.625, 0.25, 0.625, 0.5, 0.375, 0.5, 0.375, 0.5, 0.625, 0.5, 0.625, 0.75, 0.375, 0.75, 0.375, 0.75, 0.625, 0.75, 0.625, 1.0, 0.375, 1.0, 0.125, 0.5, 0.375, 0.5, 0.375, 0.75, 0.125, 0.75, 0.625, 0.5, 0.875, 0.5, 0.875, 0.75, 0.625, 0.75, 0.375, 0.0, 0.625, 0.0, 0.625, 0.25, 0.375, 0.25, 0.375, 0.25, 0.625, 0.25, 0.625, 0.5, 0.375, 0.5, 0.375, 0.5, 0.625, 0.5, 0.625, 0.75, 0.375, 0.75, 0.375, 0.75, 0.625, 0.75, 0.625, 1.0, 0.375, 1.0, 0.125, 0.5, 0.375, 0.5, 0.375, 0.75, 0.125, 0.75, 0.625, 0.5, 0.875, 0.5, 0.875, 0.75, 0.625, 0.75])
me_hat_stand.materials.append(mat_black)
me_hat_stand.use_remesh_fix_poles = True
me_hat_stand.use_remesh_preserve_attributes = False
me_hat_stand.use_mirror_vertex_groups = False
me_hat_stand.update()
me_neck = bpy.data.meshes.new('neck')
me_neck.from_pydata([(-0.1434, 0.02577, -0.003766), (-0.1435, 0.01735, -0.002984), (-0.1519, 0.02577, -0.003766), (-0.1518, 0.01735, -0.002984), (-0.1085, 0.06061, 0.7841), (-0.1866, -0.05365, 0.7833), (-0.1087, -0.05365, 0.7833), (-0.1867, 0.06061, 0.7841), (-0.1203, 0.0266, 0.3912), (-0.1274, -0.04873, 0.4208), (-0.175, 0.0266, 0.3912), (-0.1679, -0.04873, 0.4208), (-0.1173, 0.03884, 0.3599), (-0.1307, -0.03023, 0.3513), (-0.1779, 0.03884, 0.3599), (-0.1646, -0.03023, 0.3513), (-0.1378, 0.02037, 0.07391), (-0.1388, 0.0006556, 0.07452), (-0.1575, 0.02037, 0.07391), (-0.1565, 0.0006556, 0.07452), (-0.1964, 0.07391, 0.8006), (-0.09881, 0.07391, 0.8006), (-0.09901, -0.06881, 0.7996), (-0.1962, -0.06881, 0.7996), (-0.1964, 0.07206, 0.9754), (-0.09881, 0.07206, 0.9754), (-0.1727, -0.02353, 0.3418), (-0.1767, -0.03131, 0.4303), (-0.1185, -0.03131, 0.4303), (-0.1226, -0.02353, 0.3418), (-0.1747, -0.02742, 0.3861), (-0.1188, 0.02757, 0.3755), (-0.1206, -0.02742, 0.3861), (-0.1765, 0.02757, 0.3755), (-0.1662, -0.04627, 0.3861), (-0.129, -0.04627, 0.3861), (-0.1297, -0.04003, 0.3707), (-0.1283, -0.04819, 0.4014), (-0.1215, -0.0257, 0.3665), (-0.1197, -0.02913, 0.4056), (-0.167, -0.04819, 0.4014), (-0.1655, -0.04003, 0.3707), (-0.1756, -0.02913, 0.4056), (-0.1738, -0.0257, 0.3665), (-0.09898, -0.04427, 1.049), (-0.09901, -0.07043, 1.035), (-0.1324, -0.07043, 1.035), (-0.1962, -0.06993, 0.9619), (-0.1964, 0.01716, 1.01), (-0.1324, -0.04427, 1.049)], [], [(2, 0, 1, 3), (10, 7, 4, 8), (8, 4, 6, 28), (27, 5, 7, 10), (28, 6, 5, 27), (35, 37, 40, 34), (30, 42, 33), (31, 39, 32), (7, 5, 23, 20), (18, 14, 12, 16), (16, 12, 29, 17), (19, 26, 14, 18), (17, 29, 26, 19), (1, 17, 19, 3), (3, 19, 18, 2), (0, 16, 17, 1), (2, 18, 16, 0), (21, 20, 24, 25), (4, 7, 20, 21), (5, 6, 22, 23), (6, 4, 21, 22), (20, 23, 47, 48, 24), (24, 48, 49, 44, 25), (34, 40, 42, 30), (11, 9, 28, 27), (35, 36, 38, 32), (13, 15, 26, 29), (37, 35, 32, 39), (41, 34, 30, 43), (31, 32, 38), (43, 30, 33), (36, 35, 34, 41), (36, 13, 29, 38), (37, 9, 11, 40), (12, 31, 38, 29), (9, 37, 39, 28), (40, 11, 27, 42), (13, 36, 41, 15), (42, 27, 10, 33), (15, 41, 43, 26), (26, 43, 33, 14), (33, 10, 8, 31), (14, 33, 31, 12), (31, 8, 28, 39), (23, 22, 45, 46, 47), (22, 21, 25, 44, 45), (48, 47, 46, 49), (44, 49, 46, 45)])
_uv = me_neck.uv_layers.new(name='UVMap')
_uv.uv.foreach_set('vector', [0.125, 0.5, 0.375, 0.5, 0.375, 0.75, 0.125, 0.75, 0.4375, 0.25, 0.5, 0.25, 0.5, 0.5, 0.4375, 0.5, 0.4375, 0.5, 0.5, 0.5, 0.5, 0.75, 0.4437, 0.75, 0.4437, 0.0, 0.5, 0.0, 0.5, 0.25, 0.4375, 0.25, 0.4437, 0.75, 0.5, 0.75, 0.5, 1.0, 0.4437, 1.0, 0.4367, 0.7891, 0.4392, 0.7883, 0.4392, 0.9617, 0.4367, 0.9609, 0.4367, 0.0, 0.4398, 0.0, 0.435, 0.25, 0.435, 0.5004, 0.4398, 0.75, 0.4367, 0.75, 0.5, 0.25, 0.5, 0.0, 0.5, 0.0, 0.5, 0.25, 0.3873, 0.25, 0.4325, 0.25, 0.4325, 0.5, 0.3873, 0.5, 0.3873, 0.5, 0.4325, 0.5, 0.4297, 0.75, 0.3873, 0.75, 0.3873, 0.0, 0.4297, 0.0, 0.4325, 0.25, 0.3873, 0.25, 0.3873, 0.75, 0.4297, 0.75, 0.4297, 1.0, 0.3873, 1.0, 0.375, 0.75, 0.3873, 0.75, 0.3873, 1.0, 0.375, 1.0, 0.375, 0.0, 0.3873, 0.0, 0.3873, 0.25, 0.375, 0.25, 0.375, 0.5, 0.3873, 0.5, 0.3873, 0.75, 0.375, 0.75, 0.375, 0.25, 0.3873, 0.25, 0.3873, 0.5, 0.375, 0.5, 0.5, 0.5, 0.5, 0.25, 0.5, 0.25, 0.5, 0.5, 0.5, 0.5, 0.5, 0.25, 0.5, 0.25, 0.5, 0.5, 0.5, 1.0, 0.5, 0.75, 0.5, 0.75, 0.5, 1.0, 0.5, 0.75, 0.5, 0.5, 0.5, 0.5, 0.5, 0.75, 0.5, 0.25, 0.5, 0.0, 0.5, 0.0, 0.5, 0.1538, 0.5, 0.25, 0.5, 0.25, 0.5, 0.1538, 0.5, 0.4779, 0.5, 0.7038, 0.5, 0.5, 0.4367, 0.9609, 0.4392, 0.9617, 0.4398, 1.0, 0.4367, 1.0, 0.4424, 0.9628, 0.4424, 0.7872, 0.4437, 0.75, 0.4437, 1.0, 0.4367, 0.7891, 0.4342, 0.79, 0.4336, 0.75, 0.4367, 0.75, 0.431, 0.7911, 0.431, 0.9589, 0.4297, 1.0, 0.4297, 0.75, 0.4392, 0.7883, 0.4367, 0.7891, 0.4367, 0.75, 0.4398, 0.75, 0.4342, 0.96, 0.4367, 0.9609, 0.4367, 1.0, 0.4336, 1.0, 0.435, 0.5, 0.4367, 0.75, 0.4336, 0.75, 0.4336, 0.0, 0.4367, 0.0, 0.435, 0.2505, 0.4342, 0.79, 0.4367, 0.7891, 0.4367, 0.9609, 0.4342, 0.96, 0.4342, 0.79, 0.431, 0.7911, 0.4297, 0.75, 0.4336, 0.75, 0.4392, 0.7883, 0.4424, 0.7872, 0.4424, 0.9628, 0.4392, 0.9617, 0.4325, 0.5, 0.435, 0.4995, 0.4336, 0.75, 0.4297, 0.75, 0.4424, 0.7872, 0.4392, 0.7883, 0.4398, 0.75, 0.4437, 0.75, 0.4392, 0.9617, 0.4424, 0.9628, 0.4437, 1.0, 0.4398, 1.0, 0.431, 0.7911, 0.4342, 0.79, 0.4342, 0.96, 0.431, 0.9589, 0.4398, 0.0, 0.4437, 0.0, 0.4375, 0.25, 0.4344, 0.2491, 0.431, 0.9589, 0.4342, 0.96, 0.4336, 1.0, 0.4297, 1.0, 0.4297, 0.0, 0.4336, 0.0, 0.435, 0.2505, 0.4325, 0.25, 0.4344, 0.2491, 0.4375, 0.25, 0.4375, 0.5, 0.435, 0.5004, 0.4325, 0.25, 0.435, 0.2505, 0.435, 0.4995, 0.4325, 0.5, 0.435, 0.5004, 0.4375, 0.5, 0.4437, 0.75, 0.4398, 0.75, 0.5, 1.0, 0.5, 0.75, 0.5, 0.75, 0.5, 0.8358, 0.5, 1.0, 0.5, 0.75, 0.5, 0.5, 0.5, 0.5, 0.5, 0.7038, 0.5, 0.75, 0.5, 0.1538, 0.5, 0.0, 0.5, 0.4927, 0.5, 0.4779, 0.5, 0.7038, 0.5, 0.4779, 0.5, 0.4927, 0.5, 0.75])
me_neck.materials.append(mat_black)
me_neck.use_remesh_preserve_volume = False
me_neck.use_remesh_preserve_attributes = False
me_neck.use_mirror_vertex_groups = False
me_neck.update()
me_torso = bpy.data.meshes.new('torso')
me_torso.from_pydata([(0.01234, -0.11, -0.1203), (0.08817, -0.055, -0.06013), (0.05026, -0.0275, -0.0005134), (0.05025, -0.0825, -0.09019), (0.01234, -0.055, -0.03058), (0.01487, 0.05862, -0.1405), (0.01234, -0.09455, -0.3193), (0.08817, 0.0396, -0.07122), (0.05056, 0.05677, -0.1066), (0.01234, 0.07362, -0.3236), (0.05026, 0.0198, -0.00606), (0.01234, 0.0396, -0.04167), (0.0848, -0.04566, -0.3079), (0.04593, 0.06064, -0.3168), (0.1203, 0.0008371, -0.3025), (0.04593, -0.07651, -0.3136), (0.0848, 0.03843, -0.31), (0.06381, 0.02684, -0.1536), (0.03962, 0.02839, -0.1819), (0.03806, -0.05598, -0.166), (0.06379, -0.03732, -0.1456), (0.0963, 1.374e-08, -0.1262), (0.01239, 0.03005, -0.2165), (0.01091, -0.09205, -0.1873), (0.06884, 0.01825, -0.2445), (0.03965, -0.07355, -0.2197), (0.09062, -0.01033, -0.2256), (0.03733, 0.02491, -0.2508), (0.06857, -0.04825, -0.2171), (0.008188, 0.03034, -0.2545), (0.01234, -0.08822, -0.2244), (0.01234, -0.09455, -0.4244), (0.01234, 0.07362, -0.446), (0.0848, -0.04566, -0.366), (0.04593, 0.06064, -0.4114), (0.1203, 0.0008371, -0.3382), (0.04593, -0.07651, -0.3952), (0.0848, 0.03843, -0.3768), (0.03646, -0.03302, -0.4619), (0.03665, 0.0178, -0.4633), (0.01234, -0.04122, -0.47), (0.01234, 0.0211, -0.4719), (0.03432, -0.007392, -0.4665), (0.01011, -0.009844, -0.4748), (0.01122, 0.005626, -0.4763), (0.03548, 0.005204, -0.4679), (0.0, -0.11, -0.1203), (0.0, 0.05861, -0.1405), (0.0, -0.09455, -0.3193), (0.0, 0.07362, -0.3236), (0.0, 0.03017, -0.2142), (0.0, -0.09205, -0.1873), (0.0, 0.03036, -0.2541), (0.0, -0.08822, -0.2244), (0.0, -0.09455, -0.4244), (0.0, 0.07362, -0.446), (0.0, -0.04122, -0.47), (0.0, 0.0211, -0.4719), (0.0, -0.009844, -0.4748), (0.0, 0.005626, -0.4763), (0.0, -0.055, -0.03058), (0.0, 0.0396, -0.04167), (0.1434, 0.01075, -0.01933), (0.143, -0.01523, -0.01665), (0.06817, -0.01507, 0.01309), (0.06861, 0.01063, 0.01044), (0.0, -0.01507, 0.02489), (0.0, 0.01063, 0.02225), (0.03408, -0.01507, 0.0229), (0.03431, 0.01063, 0.02026), (0.01715, 0.01063, 0.02125), (0.01704, -0.01507, 0.02389), (0.05113, -0.01507, 0.0185), (0.05146, 0.01063, 0.01586), (0.08381, -0.05184, -0.05328), (0.0459, -0.07934, -0.08335), (0.08381, 0.03732, -0.06374), (0.04617, 0.0548, -0.09917), (0.1348, 0.01073, -0.01591), (0.1344, -0.01521, -0.01323), (0.0, -0.104, -0.1106), (0.01234, -0.1035, -0.1097), (0.01448, 0.05569, -0.1253), (0.0, 0.05594, -0.1266)], [], [(75, 74, 2, 4), (76, 10, 65, 78), (7, 62, 21, 17), (77, 11, 10, 76), (27, 24, 16, 13), (24, 26, 14, 16), (29, 27, 13, 9), (26, 28, 12, 14), (25, 30, 6, 15), (28, 25, 15, 12), (74, 79, 64, 2), (3, 0, 23, 19), (5, 8, 18, 22), (1, 3, 19, 20), (8, 7, 17, 18), (21, 20, 28, 26), (19, 23, 30, 25), (22, 18, 27, 29), (17, 21, 26, 24), (20, 19, 25, 28), (18, 17, 24, 27), (9, 13, 34, 32), (12, 15, 36, 33), (13, 16, 37, 34), (16, 14, 35, 37), (15, 6, 31, 36), (14, 12, 33, 35), (36, 31, 40, 38), (45, 44, 41, 39), (39, 41, 32, 34), (38, 40, 43, 42), (36, 38, 42, 33), (42, 43, 44, 45), (37, 45, 39, 34), (45, 37, 33, 42), (35, 33, 37), (31, 6, 48, 54), (32, 41, 57, 55), (40, 31, 54, 56), (9, 32, 55, 49), (6, 30, 53, 48), (43, 40, 56, 58), (29, 9, 49, 52), (5, 22, 50, 47), (22, 29, 52, 50), (30, 23, 51, 53), (41, 44, 59, 57), (23, 0, 46, 51), (44, 43, 58, 59), (3, 75, 81, 0), (0, 81, 80, 46), (61, 11, 82, 83), (8, 5, 82, 77), (62, 63, 21), (78, 65, 64, 79), (21, 63, 1, 20), (71, 70, 67, 66), (72, 73, 69, 68), (68, 69, 70, 71), (61, 67, 70, 11), (4, 71, 66, 60), (64, 65, 73, 72), (11, 70, 69, 10), (10, 69, 73, 65), (2, 68, 71, 4), (64, 72, 68, 2), (62, 78, 79, 63), (1, 63, 79, 74), (8, 77, 76, 7), (7, 76, 78, 62), (3, 1, 74, 75), (81, 75, 4), (80, 81, 4, 60), (77, 82, 11), (83, 82, 5, 47)])
me_torso.polygons.foreach_set('use_smooth', [True] * 75)
me_torso.polygons.foreach_set('material_index', [0, 0, 0, 0, 1, 1, 1, 1, 1, 1, 0, 1, 0, 1, 0, 1, 1, 1, 1, 1, 1, 0, 0, 0, 0, 0, 0, 0, 0, 0, 0, 0, 0, 0, 0, 0, 0, 0, 0, 0, 1, 0, 1, 0, 1, 1, 0, 1, 0, 1, 1, 0, 1, 0, 0, 1, 0, 0, 0, 0, 0, 0, 0, 0, 0, 0, 1, 1, 1, 1, 1, 0, 0, 0, 1])
_uv = me_torso.uv_layers.new(name='UVMap')
_uv.uv.foreach_set('vector', [0.25, 0.02872, 0.5, 0.02872, 0.5, 0.25, 0.25, 0.25, 0.02872, 0.5, 0.25, 0.5, 0.25, 0.7317, 0.02872, 0.8491, 0.0, 0.5, 0.0, 0.8643, 0.0, 1.0, 0.0, 0.5, 0.02872, 0.25, 0.25, 0.25, 0.25, 0.5, 0.02872, 0.5, 0.0, 0.25, 0.0, 0.5, 0.0, 0.5, 0.0, 0.25, 0.0, 0.5, 0.0, 1.0, 0.0, 1.0, 0.0, 0.5, 0.0, 0.0, 0.0, 0.25, 0.0, 0.25, 0.0, 0.0, 1.0, 0.0, 0.5, 0.0, 0.5, 0.0, 1.0, 0.0, 0.25, 0.0, 0.0, 0.0, 0.0, 0.0, 0.25, 0.0, 0.5, 0.0, 0.25, 0.0, 0.25, 0.0, 0.5, 0.0, 0.5, 0.02872, 0.846, 0.02872, 0.726, 0.25, 0.5, 0.25, 0.25, 0.0, 0.0, 0.0, 0.0, 0.0, 0.25, 0.0, 0.0, 0.0, 0.0, 0.25, 0.0, 0.25, 0.0, 0.0, 0.5, 0.0, 0.25, 0.0, 0.25, 0.0, 0.5, 0.0, 0.0, 0.25, 0.0, 0.5, 0.0, 0.5, 0.0, 0.25, 1.0, 0.0, 0.5, 0.0, 0.5, 0.0, 1.0, 0.0, 0.25, 0.0, 0.0, 0.0, 0.0, 0.0, 0.25, 0.0, 0.0, 0.0, 0.0, 0.25, 0.0, 0.25, 0.0, 0.0, 0.0, 0.5, 0.0, 1.0, 0.0, 1.0, 0.0, 0.5, 0.5, 0.0, 0.25, 0.0, 0.25, 0.0, 0.5, 0.0, 0.0, 0.25, 0.0, 0.5, 0.0, 0.5, 0.0, 0.25, 0.0, 0.0, 0.0, 0.25, 0.0, 0.25, 0.0, 0.0, 0.5, 0.0, 0.25, 0.0, 0.25, 0.0, 0.5, 0.0, 0.0, 0.25, 0.0, 0.5, 0.0, 0.5, 0.0, 0.25, 0.0, 0.5, 0.0, 1.0, 0.0, 1.0, 0.0, 0.5, 0.25, 0.0, 0.0, 0.0, 0.0, 0.0, 0.25, 0.0, 1.0, 0.0, 0.5, 0.0, 0.5, 0.0, 1.0, 0.0, 0.0, 0.0, 0.0, 0.0, 0.0, 0.0, 0.0, 0.0, 0.0, 0.0, 0.0, 0.0, 0.0, 0.0, 0.0, 0.0, 0.0, 0.0, 0.0, 0.0, 0.0, 0.0, 0.0, 0.0, 0.0, 0.0, 0.0, 0.0, 0.0, 0.0, 0.0, 0.0, 0.0, 0.0, 0.0, 0.0, 0.0, 0.0, 0.5, 0.0, 0.0, 0.0, 0.0, 0.0, 0.0, 0.0, 0.0, 0.0, 0.0, 0.5, 0.0, 0.0, 0.0, 0.0, 0.0, 0.0, 0.0, 0.0, 0.0, 0.5, 0.5, 0.0, 0.0, 0.0, 1.0, 0.0, 0.5, 0.0, 0.0, 0.5, 0.0, 0.0, 0.0, 0.0, 0.0, 0.0, 0.0, 0.0, 0.0, 0.0, 0.0, 0.0, 0.0, 0.0, 0.0, 0.0, 0.0, 0.0, 0.0, 0.0, 0.0, 0.0, 0.0, 0.0, 0.0, 0.0, 0.0, 0.0, 0.0, 0.0, 0.0, 0.0, 0.0, 0.0, 0.0, 0.0, 0.0, 0.0, 0.0, 0.0, 0.0, 0.0, 0.0, 0.0, 0.0, 0.0, 0.0, 0.0, 0.0, 0.0, 0.0, 0.0, 0.0, 0.0, 0.0, 0.0, 0.0, 0.0, 0.0, 0.0, 0.0, 0.0, 0.0, 0.0, 0.0, 0.0, 0.0, 0.0, 0.0, 0.0, 0.0, 0.0, 0.0, 0.0, 0.0, 0.0, 0.0, 0.0, 0.0, 0.0, 0.0, 0.0, 0.0, 0.0, 0.0, 0.0, 0.0, 0.0, 0.0, 0.0, 0.0, 0.0, 0.0, 0.0, 0.0, 0.0, 0.0, 0.0, 0.0, 0.0, 0.0, 0.0, 0.0, 0.0, 0.25, 0.0, 0.25, 0.02872, 0.02949, 0.02949, 0.0, 0.0, 0.0, 0.0, 0.02949, 0.02949, 0.02706, 0.02706, 0.0, 0.0, 0.0, 0.0, 0.0, 0.0, 0.0, 0.0, 0.0, 0.0, 0.0, 0.25, 0.0, 0.0, 0.03855, 0.03855, 0.02872, 0.25, 0.0, 0.8643, 0.0, 1.0, 0.0, 1.0, 0.02872, 0.8491, 0.25, 0.7317, 0.25, 1.0, 0.06873, 1.0, 1.0, 0.0, 0.8616, 0.0, 0.5, 0.0, 0.5, 0.0, 0.25, 1.0, 0.25, 0.7317, 0.25, 0.7317, 0.25, 1.0, 0.25, 1.0, 0.25, 0.7317, 0.25, 0.7317, 0.25, 1.0, 0.25, 1.0, 0.25, 0.7317, 0.25, 0.7317, 0.25, 1.0, 0.0, 0.0, 0.25, 0.7317, 0.25, 0.7317, 0.0, 0.0, 0.25, 0.25, 0.25, 1.0, 0.25, 1.0, 0.25, 0.25, 0.25, 1.0, 0.25, 0.7317, 0.25, 0.7317, 0.25, 1.0, 0.0, 0.0, 0.25, 0.7317, 0.25, 0.7317, 0.25, 0.5, 0.25, 0.5, 0.25, 0.7317, 0.25, 0.7317, 0.25, 0.7317, 0.5, 0.25, 0.25, 1.0, 0.25, 1.0, 0.25, 0.25, 0.25, 1.0, 0.25, 1.0, 0.25, 1.0, 0.5, 0.25, 0.0, 0.8643, 0.02872, 0.8491, 0.06873, 1.0, 0.0452, 1.0, 0.5, 0.0, 0.8616, 0.0, 0.846, 0.02872, 0.5, 0.02872, 0.0, 0.25, 0.02872, 0.25, 0.02872, 0.5, 0.0, 0.5, 0.0, 0.5, 0.02872, 0.5, 0.02872, 0.8491, 0.0, 0.8643, 0.25, 0.0, 0.5, 0.0, 0.5, 0.02872, 0.25, 0.02872, 0.02949, 0.02949, 0.25, 0.02872, 0.25, 0.25, 0.02706, 0.02706, 0.02949, 0.02949, 0.25, 0.25, 0.25, 0.25, 0.02872, 0.25, 0.03855, 0.03855, 0.25, 0.25, 0.0, 0.0, 0.0, 0.0, 0.0, 0.0, 0.0, 0.0])
me_torso.materials.append(mat_metal1)
me_torso.materials.append(mat_black)
me_torso.use_remesh_fix_poles = True
me_torso.use_remesh_preserve_attributes = False
me_torso.use_mirror_vertex_groups = False
me_torso.update()
me_cloth_top = bpy.data.meshes.new('cloth_top')
me_cloth_top.from_pydata([(0.05409, -0.05709, 1.485), (0.1085, -0.01537, 1.533), (0.08373, -0.03457, 1.51), (0.01943, 0.08316, 1.446), (0.09284, 0.06841, 1.51), (0.05649, 0.08257, 1.478), (0.07794, 0.1072, 1.219), (0.0, 0.08326, 1.437), (0.1328, -0.1418, 0.9524), (0.2151, -0.06876, 1.01), (0.1709, -0.1073, 0.9795), (0.04721, 0.1704, 0.9441), (0.1902, 0.09385, 1.002), (0.1253, 0.1386, 0.9691), (0.0775, 0.09145, 1.353), (0.0, 0.1642, 0.9342), (0.09823, 0.1265, 1.093), (0.0378, 0.1566, 1.073), (0.03131, 0.131, 1.196), (0.02368, 0.1134, 1.319), (0.1451, -0.01713, 1.403), (0.1573, -0.03529, 1.262), (0.1905, -0.0569, 1.135), (0.1422, -0.09535, 1.102), (0.1088, -0.07146, 1.228), (0.1114, -0.04608, 1.374), (0.0, 0.1559, 1.062), (0.0, 0.1306, 1.189), (0.0, 0.113, 1.318), (0.1241, 0.07188, 1.386), (0.1378, 0.07995, 1.254), (0.1642, 0.08831, 1.128), (0.0975, -0.1321, 1.072), (0.06545, -0.1053, 1.197), (0.06494, -0.08021, 1.34), (0.1475, 0.01172, 1.567), (0.2752, -0.01441, 1.054), (0.1809, 0.01627, 1.437), (0.2163, 0.01115, 1.306), (0.2494, -0.003106, 1.18), (0.1459, 0.03828, 1.563), (0.2725, 0.03308, 1.055), (0.1785, 0.04402, 1.434), (0.2139, 0.04549, 1.307), (0.2447, 0.03941, 1.18)], [], [(17, 16, 13, 11), (23, 10, 9, 22), (26, 17, 11, 15), (16, 31, 12, 13), (32, 8, 10, 23), (35, 37, 42, 40), (37, 38, 43, 42), (38, 39, 44, 43), (0, 34, 25, 2), (34, 33, 24, 25), (33, 32, 23, 24), (5, 4, 29, 14), (14, 29, 30, 6), (6, 30, 31, 16), (7, 3, 19, 28), (28, 19, 18, 27), (27, 18, 17, 26), (2, 25, 20, 1), (25, 24, 21, 20), (24, 23, 22, 21), (3, 5, 14, 19), (19, 14, 6, 18), (18, 6, 16, 17), (21, 22, 39, 38), (20, 21, 38, 37), (1, 20, 37, 35), (22, 9, 36, 39), (30, 43, 44, 31), (29, 42, 43, 30), (31, 44, 41, 12), (4, 40, 42, 29), (44, 39, 36, 41)])
me_cloth_top.polygons.foreach_set('use_smooth', [True] * 32)
_uv = me_cloth_top.uv_layers.new(name='UVMap')
_uv.uv.foreach_set('vector', [0.0, 0.0, 0.0, 0.0, 0.0, 0.0, 0.0, 0.0, 0.0, 0.0, 0.0, 0.0, 0.0, 0.0, 0.0, 0.0, 0.0, 0.0, 0.0, 0.0, 0.0, 0.0, 0.0, 0.0, 0.0, 0.0, 0.0, 0.0, 0.0, 0.0, 0.0, 0.0, 0.0, 0.0, 0.0, 0.0, 0.0, 0.0, 0.0, 0.0, 0.0, 0.0, 0.0, 0.0, 0.0, 0.0, 0.0, 0.0, 0.0, 0.0, 0.0, 0.0, 0.0, 0.0, 0.0, 0.0, 0.0, 0.0, 0.0, 0.0, 0.0, 0.0, 0.0, 0.0, 0.0, 0.0, 0.0, 0.0, 0.0, 0.0, 0.0, 0.0, 0.0, 0.0, 0.0, 0.0, 0.0, 0.0, 0.0, 0.0, 0.0, 0.0, 0.0, 0.0, 0.0, 0.0, 0.0, 0.0, 0.0, 0.0, 0.0, 0.0, 0.0, 0.0, 0.0, 0.0, 0.0, 0.0, 0.0, 0.0, 0.0, 0.0, 0.0, 0.0, 0.0, 0.0, 0.0, 0.0, 0.0, 0.0, 0.0, 0.0, 0.0, 0.0, 0.0, 0.0, 0.0, 0.0, 0.0, 0.0, 0.0, 0.0, 0.0, 0.0, 0.0, 0.0, 0.0, 0.0, 0.0, 0.0, 0.0, 0.0, 0.0, 0.0, 0.0, 0.0, 0.0, 0.0, 0.0, 0.0, 0.0, 0.0, 0.0, 0.0, 0.0, 0.0, 0.0, 0.0, 0.0, 0.0, 0.0, 0.0, 0.0, 0.0, 0.0, 0.0, 0.0, 0.0, 0.0, 0.0, 0.0, 0.0, 0.0, 0.0, 0.0, 0.0, 0.0, 0.0, 0.0, 0.0, 0.0, 0.0, 0.0, 0.0, 0.0, 0.0, 0.0, 0.0, 0.0, 0.0, 0.0, 0.0, 0.0, 0.0, 0.0, 0.0, 0.0, 0.0, 0.0, 0.0, 0.0, 0.0, 0.0, 0.0, 0.0, 0.0, 0.0, 0.0, 0.0, 0.0, 0.0, 0.0, 0.0, 0.0, 0.0, 0.0, 0.0, 0.0, 0.0, 0.0, 0.0, 0.0, 0.0, 0.0, 0.0, 0.0, 0.0, 0.0, 0.0, 0.0, 0.0, 0.0, 0.0, 0.0, 0.0, 0.0, 0.0, 0.0, 0.0, 0.0, 0.0, 0.0, 0.0, 0.0, 0.0, 0.0, 0.0, 0.0, 0.0, 0.0, 0.0, 0.0, 0.0, 0.0, 0.0, 0.0, 0.0, 0.0, 0.0, 0.0, 0.0, 0.0, 0.0, 0.0, 0.0, 0.0])
me_cloth_top.materials.append(mat_cloth)
me_cloth_top.use_remesh_fix_poles = True
me_cloth_top.use_remesh_preserve_attributes = False
me_cloth_top.use_mirror_vertex_groups = False
me_cloth_top.update()
me_cloth_bottom = bpy.data.meshes.new('cloth_bottom')
me_cloth_bottom.from_pydata([(0.09762, -0.846, -2.738), (0.0874, 0.6436, -2.76), (0.7812, -0.4227, -2.619), (0.4087, 0.5274, -2.702), (1.117, -0.0118, -2.557), (0.4135, -0.6907, -2.681), (0.7772, 0.3281, -2.633), (0.0, -0.8426, -2.742), (0.0, 0.644, -2.76), (0.193, -1.435, -7.08), (0.6166, 1.127, -6.82), (1.966, -0.8103, -6.483), (1.488, 1.004, -6.636), (2.492, 0.02818, -6.201), (1.184, -1.281, -6.835), (2.106, 0.6421, -6.384), (0.0, -1.452, -7.108), (0.0, 1.217, -6.854), (0.1682, 0.7479, -3.07), (0.0, 0.767, -3.076), (1.372, -0.01707, -2.796), (1.003, -0.5286, -2.898), (0.5547, -0.8483, -3.012), (0.1452, -0.9942, -3.099), (0.6002, 0.6274, -2.992), (0.0, -0.9943, -3.117), (1.02, 0.389, -2.892), (0.2608, 0.9999, -4.957), (1.984, -0.08079, -4.496), (0.8798, -1.126, -4.932), (0.0, -1.257, -5.143), (0.0, 1.063, -4.976), (1.532, -0.7943, -4.69), (0.155, -1.238, -5.11), (0.9861, 0.8598, -4.827), (1.57, 0.5105, -4.642), (0.6158, -1.168, -4.998), (0.4061, -1.201, -5.05), (0.6123, -1.382, -6.995), (0.8252, -1.344, -6.936), (0.8971, -1.135, -5.041), (0.9299, -1.152, -5.246), (0.5852, -1.153, -4.842), (0.3996, -1.186, -4.919), (0.6334, -1.211, -5.437), (0.6484, -1.181, -5.165), (0.4287, -1.247, -5.521)], [], [(31, 27, 10, 17), (32, 11, 13, 28), (33, 9, 38, 46, 37), (34, 12, 10, 27), (33, 30, 16, 9), (35, 15, 12, 34), (29, 40, 41, 14, 11, 32), (28, 13, 15, 35), (4, 20, 26, 6), (5, 22, 21, 2), (6, 26, 24, 3), (0, 7, 25, 23), (3, 24, 18, 1), (0, 23, 22, 5), (2, 21, 20, 4), (8, 1, 18, 19), (20, 28, 35, 26), (22, 29, 32, 21), (26, 35, 34, 24), (23, 25, 30, 33), (24, 34, 27, 18), (23, 33, 37, 43, 42, 36, 29, 22), (21, 32, 28, 20), (19, 18, 27, 31), (36, 42, 43, 37), (37, 46, 38, 39, 44, 41, 40, 45, 36), (36, 45, 40, 29), (41, 44, 39, 14)])
me_cloth_bottom.polygons.foreach_set('use_smooth', [True] * 28)
me_cloth_bottom.polygons.foreach_set('material_index', [0, 0, 0, 0, 1, 0, 0, 0, 0, 0, 0, 1, 0, 0, 0, 0, 0, 0, 0, 1, 0, 0, 0, 0, 1, 1, 0, 0])
_uv = me_cloth_bottom.uv_layers.new(name='UVMap')
_uv.uv.foreach_set('vector', [0.0, 0.0, 0.0, 0.0, 0.0, 0.0, 0.0, 0.0, 0.0, 0.0, 0.0, 0.0, 0.0, 0.0, 0.0, 0.0, 0.0, 0.0, 0.0, 0.0, 0.0, 0.0, 0.0, 0.0, 0.0, 0.0, 0.0, 0.0, 0.0, 0.0, 0.0, 0.0, 0.0, 0.0, 0.0, 0.0, 0.0, 0.0, 0.0, 0.0, 0.0, 0.0, 0.0, 0.0, 0.0, 0.0, 0.0, 0.0, 0.0, 0.0, 0.0, 0.0, 0.0, 0.0, 0.0, 0.0, 0.0, 0.0, 0.0, 0.0, 0.0, 0.0, 0.0, 0.0, 0.0, 0.0, 0.0, 0.0, 0.0, 0.0, 0.0, 0.0, 0.0, 0.0, 0.0, 0.0, 0.0, 0.0, 0.0, 0.0, 0.0, 0.0, 0.0, 0.0, 0.0, 0.0, 0.0, 0.0, 0.0, 0.0, 0.0, 0.0, 0.0, 0.0, 0.0, 0.0, 0.0, 0.0, 0.0, 0.0, 0.0, 0.0, 0.0, 0.0, 0.0, 0.0, 0.0, 0.0, 0.0, 0.0, 0.0, 0.0, 0.0, 0.0, 0.0, 0.0, 0.0, 0.0, 0.0, 0.0, 0.0, 0.0, 0.0, 0.0, 0.0, 0.0, 0.0, 0.0, 0.0, 0.0, 0.0, 0.0, 0.0, 0.0, 0.0, 0.0, 0.0, 0.0, 0.0, 0.0, 0.0, 0.0, 0.0, 0.0, 0.0, 0.0, 0.0, 0.0, 0.0, 0.0, 0.0, 0.0, 0.0, 0.0, 0.0, 0.0, 0.0, 0.0, 0.0, 0.0, 0.0, 0.0, 0.0, 0.0, 0.0, 0.0, 0.0, 0.0, 0.0, 0.0, 0.0, 0.0, 0.0, 0.0, 0.0, 0.0, 0.0, 0.0, 0.0, 0.0, 0.0, 0.0, 0.0, 0.0, 0.0, 0.0, 0.0, 0.0, 0.0, 0.0, 0.0, 0.0, 0.0, 0.0, 0.0, 0.0, 0.0, 0.0, 0.0, 0.0, 0.0, 0.0, 0.0, 0.0, 0.0, 0.0, 0.0, 0.0, 0.0, 0.0, 0.0, 0.0, 0.0, 0.0, 0.0, 0.0, 0.0, 0.0, 0.0, 0.0, 0.0, 0.0, 0.0, 0.0, 0.0, 0.0, 0.0, 0.0, 0.0, 0.0, 0.0, 0.0, 0.0, 0.0, 0.0, 0.0, 0.0, 0.0, 0.0, 0.0, 0.0, 0.0, 0.0, 0.0, 0.0, 0.0, 0.0, 0.0])
me_cloth_bottom.materials.append(mat_cloth_bottom)
me_cloth_bottom.materials.append(mat_black)
me_cloth_bottom.use_remesh_fix_poles = True
me_cloth_bottom.use_remesh_preserve_attributes = False
me_cloth_bottom.use_mirror_vertex_groups = False
me_cloth_bottom.update()
me_belt = bpy.data.meshes.new('belt')
me_belt.from_pydata([(0.1075, -0.9335, -2.771), (0.1075, 0.5257, -2.808), (0.7831, -0.5093, -2.672), (0.4207, 0.413, -2.749), (1.114, -0.1059, -2.625), (0.4207, -0.777, -2.722), (0.7831, 0.2203, -2.69), (0.0, -0.9335, -2.771), (0.0, 0.5257, -2.808), (0.2173, 0.6191, -3.16), (0.0, 0.6365, -3.165), (1.357, -0.09299, -2.914), (1.001, -0.5765, -3.0), (0.5735, -0.8869, -3.099), (0.1803, -1.041, -3.177), (0.6278, 0.5064, -3.085), (0.0, -1.049, -3.19), (1.026, 0.2838, -2.998)], [], [(4, 11, 17, 6), (5, 13, 12, 2), (6, 17, 15, 3), (0, 7, 16, 14), (3, 15, 9, 1), (0, 14, 13, 5), (2, 12, 11, 4), (8, 1, 9, 10)])
me_belt.polygons.foreach_set('use_smooth', [True] * 8)
_uv = me_belt.uv_layers.new(name='UVMap')
_uv.uv.foreach_set('vector', [0.0, 0.0, 0.0, 0.0, 0.0, 0.0, 0.0, 0.0, 0.0, 0.0, 0.0, 0.0, 0.0, 0.0, 0.0, 0.0, 0.0, 0.0, 0.0, 0.0, 0.0, 0.0, 0.0, 0.0, 0.0, 0.0, 0.0, 0.0, 0.0, 0.0, 0.0, 0.0, 0.0, 0.0, 0.0, 0.0, 0.0, 0.0, 0.0, 0.0, 0.0, 0.0, 0.0, 0.0, 0.0, 0.0, 0.0, 0.0, 0.0, 0.0, 0.0, 0.0, 0.0, 0.0, 0.0, 0.0, 0.0, 0.0, 0.0, 0.0, 0.0, 0.0, 0.0, 0.0])
me_belt.materials.append(mat_black)
me_belt.use_remesh_fix_poles = True
me_belt.use_remesh_preserve_attributes = False
me_belt.use_mirror_vertex_groups = False
me_belt.update()
me_beziercurve = bpy.data.meshes.new('BezierCurve')
me_beziercurve.from_pydata([(0.008065, -0.006311, 0.00117), (-0.00117, -0.006311, 0.008065), (-0.008065, -0.006311, -0.00117), (-0.01557, -0.09416, 0.006671), (-0.0323, -0.08633, 0.02573), (-0.0506, -0.08069, 0.007359), (-0.04122, -0.1862, 0.007685), (-0.06393, -0.1908, 0.04217), (-0.09841, -0.1934, 0.01912), (0.01077, -0.2452, -0.01492), (-0.00397, -0.2674, 0.03495), (-0.04354, -0.2987, 0.00929), (0.1186, -0.3171, -0.03047), (0.08328, -0.3286, 0.03692), (0.03144, -0.3736, 0.002076), (0.1716, -0.4205, 0.0204), (0.1021, -0.3782, 0.07379), (0.03449, -0.4302, 0.02704), (0.1611, -0.4966, 0.1484), (0.09375, -0.4, 0.1474), (0.01455, -0.4559, 0.08064), (0.04971, -0.5213, 0.2728), (0.01839, -0.3983, 0.2212), (-0.0528, -0.4586, 0.1209), (-0.09174, -0.4973, 0.3577), (-0.09864, -0.3637, 0.2771), (-0.2054, -0.4266, 0.182), (-0.1747, -0.422, 0.4913), (-0.1795, -0.2745, 0.3963), (-0.3499, -0.3009, 0.364)], [], [(1, 4, 3, 0), (2, 5, 4, 1), (4, 7, 6, 3), (5, 8, 7, 4), (7, 10, 9, 6), (8, 11, 10, 7), (10, 13, 12, 9), (11, 14, 13, 10), (13, 16, 15, 12), (14, 17, 16, 13), (16, 19, 18, 15), (17, 20, 19, 16), (19, 22, 21, 18), (20, 23, 22, 19), (22, 25, 24, 21), (23, 26, 25, 22), (25, 28, 27, 24), (26, 29, 28, 25)])
me_beziercurve.polygons.foreach_set('use_smooth', [True] * 18)
_uv = me_beziercurve.uv_layers.new(name='UVMap')
_uv.uv.foreach_set('vector', [0.0, 0.5, 0.1111, 0.5, 0.1111, 0.0, 0.0, 0.0, 0.0, 1.0, 0.1111, 1.0, 0.1111, 0.5, 0.0, 0.5, 0.1111, 0.5, 0.2222, 0.5, 0.2222, 0.0, 0.1111, 0.0, 0.1111, 1.0, 0.2222, 1.0, 0.2222, 0.5, 0.1111, 0.5, 0.2222, 0.5, 0.3333, 0.5, 0.3333, 0.0, 0.2222, 0.0, 0.2222, 1.0, 0.3333, 1.0, 0.3333, 0.5, 0.2222, 0.5, 0.3333, 0.5, 0.4444, 0.5, 0.4444, 0.0, 0.3333, 0.0, 0.3333, 1.0, 0.4444, 1.0, 0.4444, 0.5, 0.3333, 0.5, 0.4444, 0.5, 0.5556, 0.5, 0.5556, 0.0, 0.4444, 0.0, 0.4444, 1.0, 0.5556, 1.0, 0.5556, 0.5, 0.4444, 0.5, 0.5556, 0.5, 0.6667, 0.5, 0.6667, 0.0, 0.5556, 0.0, 0.5556, 1.0, 0.6667, 1.0, 0.6667, 0.5, 0.5556, 0.5, 0.6667, 0.5, 0.7778, 0.5, 0.7778, 0.0, 0.6667, 0.0, 0.6667, 1.0, 0.7778, 1.0, 0.7778, 0.5, 0.6667, 0.5, 0.7778, 0.5, 0.8889, 0.5, 0.8889, 0.0, 0.7778, 0.0, 0.7778, 1.0, 0.8889, 1.0, 0.8889, 0.5, 0.7778, 0.5, 0.8889, 0.5, 1.0, 0.5, 1.0, 0.0, 0.8889, 0.0, 0.8889, 1.0, 1.0, 1.0, 1.0, 0.5, 0.8889, 0.5])
me_beziercurve.materials.append(mat_smoke)
me_beziercurve.use_remesh_fix_poles = True
me_beziercurve.use_remesh_preserve_attributes = False
me_beziercurve.use_mirror_vertex_groups = False
me_beziercurve.update()
me_flappy_back = bpy.data.meshes.new('flappy_back')
me_flappy_back.from_pydata([(-0.01535, 0.004205, 0.0), (0.01535, -0.004205, 0.0), (0.005133, -0.1095, 0.0), (-0.001535, -0.1987, 0.0), (-0.008962, -0.3578, 0.0), (-0.008145, -0.4672, 0.0), (-0.02182, -0.04188, 0.0), (-0.03481, -0.194, 0.0), (-0.03973, -0.3558, 0.0), (-0.04358, -0.4605, 0.0), (-0.04345, -0.5349, 0.0), (-0.009653, -0.5596, 0.0), (0.01024, -0.05688, 0.0), (-0.02831, -0.118, 0.0)], [], [(5, 9, 10, 11), (4, 8, 9, 5), (3, 7, 8, 4), (2, 13, 7, 3), (6, 13, 2, 12), (0, 6, 12, 1)])
me_flappy_back.polygons.foreach_set('use_smooth', [True] * 6)
_uv = me_flappy_back.uv_layers.new(name='UVMap')
_uv.uv.foreach_set('vector', [0.3405, 0.1761, 0.3131, 0.1795, 0.3132, 0.1417, 0.3394, 0.1292, 0.3399, 0.2317, 0.316, 0.2327, 0.3131, 0.1795, 0.3405, 0.1761, 0.3457, 0.3125, 0.3199, 0.3149, 0.316, 0.2327, 0.3399, 0.2317, 0.3508, 0.3578, 0.3249, 0.3535, 0.3199, 0.3149, 0.3457, 0.3125, 0.3299, 0.3922, 0.3249, 0.3535, 0.3508, 0.3578, 0.3548, 0.3846, 0.3349, 0.4156, 0.3299, 0.3922, 0.3548, 0.3846, 0.3587, 0.4113])
me_flappy_back.materials.append(mat_flappy)
me_flappy_back.use_remesh_fix_poles = True
me_flappy_back.use_remesh_preserve_attributes = False
me_flappy_back.use_mirror_vertex_groups = False
me_flappy_back.update()
me_flappy_front = bpy.data.meshes.new('flappy_front')
me_flappy_front.from_pydata([(-0.01535, 0.004205, 0.0), (0.01535, -0.004205, 0.0), (0.005133, -0.1095, 0.0), (-0.001535, -0.1987, 0.0), (-0.008962, -0.3578, 0.0), (-0.008145, -0.4672, 0.0), (-0.02182, -0.04188, 0.0), (-0.03481, -0.194, 0.0), (-0.03973, -0.3558, 0.0), (-0.04358, -0.4605, 0.0), (-0.04345, -0.5349, 0.0), (-0.009653, -0.5596, 0.0), (0.01024, -0.05688, 0.0), (-0.02831, -0.118, 0.0)], [], [(5, 9, 10, 11), (4, 8, 9, 5), (3, 7, 8, 4), (2, 13, 7, 3), (6, 13, 2, 12), (0, 6, 12, 1)])
me_flappy_front.polygons.foreach_set('use_smooth', [True] * 6)
_uv = me_flappy_front.uv_layers.new(name='UVMap')
_uv.uv.foreach_set('vector', [0.3405, 0.1761, 0.3131, 0.1795, 0.3132, 0.1417, 0.3394, 0.1292, 0.3399, 0.2317, 0.316, 0.2327, 0.3131, 0.1795, 0.3405, 0.1761, 0.3457, 0.3125, 0.3199, 0.3149, 0.316, 0.2327, 0.3399, 0.2317, 0.3508, 0.3578, 0.3249, 0.3535, 0.3199, 0.3149, 0.3457, 0.3125, 0.3299, 0.3922, 0.3249, 0.3535, 0.3508, 0.3578, 0.3548, 0.3846, 0.3349, 0.4156, 0.3299, 0.3922, 0.3548, 0.3846, 0.3587, 0.4113])
me_flappy_front.materials.append(mat_flappy)
me_flappy_front.use_remesh_fix_poles = True
me_flappy_front.use_remesh_preserve_attributes = False
me_flappy_front.use_mirror_vertex_groups = False
me_flappy_front.update()
me_accent_circle = bpy.data.meshes.new('accent_circle')
me_accent_circle.from_pydata([(0.0, 1.0, 0.0), (-0.3827, 0.9239, 0.0), (-0.7071, 0.7071, 0.0), (-0.9239, 0.3827, 0.0), (-1.0, -4.371e-08, 0.0), (-0.9239, -0.3827, 0.0), (-0.7071, -0.7071, 0.0), (-0.3827, -0.9239, 0.0), (-1.51e-07, -1.0, 0.0), (0.3827, -0.9239, 0.0), (0.7071, -0.7071, 0.0), (0.9239, -0.3827, 0.0), (1.0, 1.192e-08, 0.0), (0.9239, 0.3827, 0.0), (0.7071, 0.7071, 0.0), (0.3827, 0.9239, 0.0), (0.0, 1.0, 0.01306), (-0.3827, 0.9239, 0.01306), (-0.7071, 0.7071, 0.01306), (-0.9239, 0.3827, 0.01306), (-1.0, -4.371e-08, 0.01306), (-0.9239, -0.3827, 0.01306), (-0.7071, -0.7071, 0.01306), (-0.3827, -0.9239, 0.01306), (-1.51e-07, -1.0, 0.01306), (0.3827, -0.9239, 0.01306), (0.7071, -0.7071, 0.01306), (0.9239, -0.3827, 0.01306), (1.0, 1.192e-08, 0.01306), (0.9239, 0.3827, 0.01306), (0.7071, 0.7071, 0.01306), (0.3827, 0.9239, 0.01306), (-3.435e-09, 0.9581, 0.01306), (-0.3667, 0.8852, 0.01306), (-0.6775, 0.6775, 0.01306), (-0.8852, 0.3667, 0.01306), (-0.9581, -4.159e-08, 0.01306), (-0.8852, -0.3667, 0.01306), (-0.6775, -0.6775, 0.01306), (-0.3667, -0.8852, 0.01306), (-1.481e-07, -0.9581, 0.01306), (0.3667, -0.8852, 0.01306), (0.6775, -0.6775, 0.01306), (0.8852, -0.3667, 0.01306), (0.9581, 1.171e-08, 0.01306), (0.8852, 0.3667, 0.01306), (0.6775, 0.6775, 0.01306), (0.3667, 0.8852, 0.01306), (-0.5023, 0.4791, 0.01306), (-0.55, -4.678e-08, 0.01306), (-0.5023, -0.4791, 0.01306), (0.0, 0.5185, 0.01306), (1.043e-07, -4.47e-08, 0.01306), (-4.47e-08, -0.5185, 0.01306), (0.5023, 0.4791, 0.01306), (0.55, 3.151e-08, 0.01306), (0.5023, -0.4791, 0.01306)], [], [(3, 4, 20, 19), (11, 12, 28, 27), (4, 5, 21, 20), (12, 13, 29, 28), (5, 6, 22, 21), (13, 14, 30, 29), (6, 7, 23, 22), (14, 15, 31, 30), (7, 8, 24, 23), (0, 1, 17, 16), (15, 0, 16, 31), (8, 9, 25, 24), (1, 2, 18, 17), (9, 10, 26, 25), (2, 3, 19, 18), (10, 11, 27, 26), (25, 26, 42, 41), (18, 19, 35, 34), (26, 27, 43, 42), (19, 20, 36, 35), (27, 28, 44, 43), (20, 21, 37, 36), (28, 29, 45, 44), (21, 22, 38, 37), (29, 30, 46, 45), (22, 23, 39, 38), (30, 31, 47, 46), (23, 24, 40, 39), (16, 17, 33, 32), (31, 16, 32, 47), (24, 25, 41, 40), (17, 18, 34, 33), (35, 48, 33, 34), (48, 51, 32, 33), (51, 54, 47, 32), (54, 45, 46, 47), (36, 49, 48, 35), (49, 52, 51, 48), (52, 55, 54, 51), (55, 44, 45, 54), (37, 50, 49, 36), (50, 53, 52, 49), (53, 56, 55, 52), (56, 43, 44, 55), (38, 39, 50, 37), (39, 40, 53, 50), (40, 41, 56, 53), (41, 42, 43, 56)])
_uv = me_accent_circle.uv_layers.new(name='UVMap')
_uv.uv.foreach_set('vector', [0.2666, 0.858, 0.2434, 0.8465, 0.247, 0.8464, 0.2699, 0.8578, 0.7535, 0.8234, 0.7768, 0.8349, 0.7731, 0.835, 0.7502, 0.8237, 0.2434, 0.8465, 0.2607, 0.8341, 0.2641, 0.8342, 0.247, 0.8464, 0.7768, 0.8349, 0.7594, 0.8473, 0.756, 0.8472, 0.7731, 0.835, 0.2607, 0.8341, 0.316, 0.8227, 0.3187, 0.823, 0.2641, 0.8342, 0.7594, 0.8473, 0.7041, 0.8587, 0.7014, 0.8585, 0.756, 0.8472, 0.316, 0.8227, 0.4009, 0.8141, 0.4024, 0.8145, 0.3187, 0.823, 0.7041, 0.8587, 0.6193, 0.8674, 0.6177, 0.867, 0.7014, 0.8585, 0.4009, 0.8141, 0.5024, 0.8095, 0.5025, 0.8099, 0.4024, 0.8145, 0.5178, 0.8719, 0.4151, 0.8718, 0.4164, 0.8713, 0.5176, 0.8715, 0.6193, 0.8674, 0.5178, 0.8719, 0.5176, 0.8715, 0.6177, 0.867, 0.5024, 0.8095, 0.605, 0.8097, 0.6037, 0.8101, 0.5025, 0.8099, 0.4151, 0.8718, 0.3269, 0.8669, 0.3294, 0.8665, 0.4164, 0.8713, 0.605, 0.8097, 0.6932, 0.8146, 0.6907, 0.8149, 0.6037, 0.8101, 0.3269, 0.8669, 0.2666, 0.858, 0.2699, 0.8578, 0.3294, 0.8665, 0.6932, 0.8146, 0.7535, 0.8234, 0.7502, 0.8237, 0.6907, 0.8149, 0.6037, 0.8101, 0.6907, 0.8149, 0.6829, 0.816, 0.5997, 0.8114, 0.3294, 0.8665, 0.2699, 0.8578, 0.2803, 0.857, 0.3372, 0.8654, 0.6907, 0.8149, 0.7502, 0.8237, 0.7398, 0.8244, 0.6829, 0.816, 0.2699, 0.8578, 0.247, 0.8464, 0.2584, 0.8462, 0.2803, 0.857, 0.7502, 0.8237, 0.7731, 0.835, 0.7618, 0.8353, 0.7398, 0.8244, 0.247, 0.8464, 0.2641, 0.8342, 0.2747, 0.8345, 0.2584, 0.8462, 0.7731, 0.835, 0.756, 0.8472, 0.7454, 0.847, 0.7618, 0.8353, 0.2641, 0.8342, 0.3187, 0.823, 0.3269, 0.8237, 0.2747, 0.8345, 0.756, 0.8472, 0.7014, 0.8585, 0.6932, 0.8577, 0.7454, 0.847, 0.3187, 0.823, 0.4024, 0.8145, 0.407, 0.8156, 0.3269, 0.8237, 0.7014, 0.8585, 0.6177, 0.867, 0.6131, 0.8659, 0.6932, 0.8577, 0.4024, 0.8145, 0.5025, 0.8099, 0.5028, 0.8113, 0.407, 0.8156, 0.5176, 0.8715, 0.4164, 0.8713, 0.4205, 0.87, 0.5174, 0.8702, 0.6177, 0.867, 0.5176, 0.8715, 0.5174, 0.8702, 0.6131, 0.8659, 0.5025, 0.8099, 0.6037, 0.8101, 0.5997, 0.8114, 0.5028, 0.8113, 0.4164, 0.8713, 0.3294, 0.8665, 0.3372, 0.8654, 0.4205, 0.87, 0.2803, 0.857, 0.3817, 0.8583, 0.4205, 0.87, 0.3372, 0.8654, 0.3817, 0.8583, 0.514, 0.8567, 0.5174, 0.8702, 0.4205, 0.87, 0.514, 0.8567, 0.6457, 0.8526, 0.6131, 0.8659, 0.5174, 0.8702, 0.6457, 0.8526, 0.7454, 0.847, 0.6932, 0.8577, 0.6131, 0.8659, 0.2584, 0.8462, 0.3656, 0.8439, 0.3817, 0.8583, 0.2803, 0.857, 0.3656, 0.8439, 0.5101, 0.8407, 0.514, 0.8567, 0.3817, 0.8583, 0.5101, 0.8407, 0.6546, 0.8376, 0.6457, 0.8526, 0.514, 0.8567, 0.6546, 0.8376, 0.7618, 0.8353, 0.7454, 0.847, 0.6457, 0.8526, 0.2747, 0.8345, 0.3745, 0.8289, 0.3656, 0.8439, 0.2584, 0.8462, 0.3745, 0.8289, 0.5061, 0.8248, 0.5101, 0.8407, 0.3656, 0.8439, 0.5061, 0.8248, 0.6384, 0.8231, 0.6546, 0.8376, 0.5101, 0.8407, 0.6384, 0.8231, 0.7398, 0.8244, 0.7618, 0.8353, 0.6546, 0.8376, 0.3269, 0.8237, 0.407, 0.8156, 0.3745, 0.8289, 0.2747, 0.8345, 0.407, 0.8156, 0.5028, 0.8113, 0.5061, 0.8248, 0.3745, 0.8289, 0.5028, 0.8113, 0.5997, 0.8114, 0.6384, 0.8231, 0.5061, 0.8248, 0.5997, 0.8114, 0.6829, 0.816, 0.7398, 0.8244, 0.6384, 0.8231])
me_accent_circle.materials.append(mat_red)
me_accent_circle.use_remesh_fix_poles = True
me_accent_circle.use_remesh_preserve_attributes = False
me_accent_circle.use_mirror_vertex_groups = False
me_accent_circle.update()
me_info_circle = bpy.data.meshes.new('Info_circle')
me_info_circle.from_pydata([(0.0, 1.0, 0.0), (-0.3827, 0.9239, 0.0), (-0.7071, 0.7071, 0.0), (-0.9239, 0.3827, 0.0), (-1.0, -4.371e-08, 0.0), (-0.9239, -0.3827, 0.0), (-0.7071, -0.7071, 0.0), (-0.3827, -0.9239, 0.0), (-1.51e-07, -1.0, 0.0), (0.3827, -0.9239, 0.0), (0.7071, -0.7071, 0.0), (0.9239, -0.3827, 0.0), (1.0, 1.192e-08, 0.0), (0.9239, 0.3827, 0.0), (0.7071, 0.7071, 0.0), (0.3827, 0.9239, 0.0), (0.0, 1.0, 0.1344), (-0.3827, 0.9239, 0.1344), (-0.7071, 0.7071, 0.1344), (-0.9239, 0.3827, 0.1344), (-1.0, -4.371e-08, 0.1344), (-0.9239, -0.3827, 0.1344), (-0.7071, -0.7071, 0.1344), (-0.3827, -0.9239, 0.1344), (-1.51e-07, -1.0, 0.1344), (0.3827, -0.9239, 0.1344), (0.7071, -0.7071, 0.1344), (0.9239, -0.3827, 0.1344), (1.0, 1.192e-08, 0.1344), (0.9239, 0.3827, 0.1344), (0.7071, 0.7071, 0.1344), (0.3827, 0.9239, 0.1344), (0.9814, 0.09354, 0.3094), (0.9394, 0.3047, 0.3094), (0.9814, 0.09354, 0.3836), (0.9394, 0.3047, 0.3836), (0.9397, 0.3032, 0.3094), (0.9397, 0.3032, 0.3836), (0.9812, 0.09458, 0.3094), (0.9812, 0.09458, 0.3836), (0.959, 0.2059, -0.7803), (0.959, 0.2063, -0.1481), (0.9649, 0.1766, -0.781), (0.9648, 0.177, -0.1488), (0.959, 0.2063, -0.1528), (0.9648, 0.177, -0.1535), (0.959, 0.2059, -0.7772), (0.9649, 0.1766, -0.7779)], [], [(9, 10, 26, 25), (2, 3, 19, 18), (10, 11, 27, 26), (3, 4, 20, 19), (11, 12, 28, 27), (4, 5, 21, 20), (12, 13, 29, 28), (5, 6, 22, 21), (13, 14, 30, 29), (6, 7, 23, 22), (14, 15, 31, 30), (7, 8, 24, 23), (0, 1, 17, 16), (15, 0, 16, 31), (8, 9, 25, 24), (1, 2, 18, 17), (36, 33, 35, 37), (38, 36, 37, 39), (32, 38, 39, 34), (44, 41, 43, 45), (46, 44, 45, 47), (40, 46, 47, 42)])
me_info_circle.polygons.foreach_set('use_smooth', [True] * 22)
_uv = me_info_circle.uv_layers.new(name='UVMap')
_uv.uv.foreach_set('vector', [0.0, 0.0, 0.0, 0.0, 0.0, 0.0, 0.0, 0.0, 0.0, 0.0, 0.0, 0.0, 0.0, 0.0, 0.0, 0.0, 0.0, 0.0, 0.0, 0.0, 0.0, 0.0, 0.0, 0.0, 0.0, 0.0, 0.0, 0.0, 0.0, 0.0, 0.0, 0.0, 0.0, 0.0, 0.0, 0.0, 0.0, 0.0, 0.0, 0.0, 0.0, 0.0, 0.0, 0.0, 0.0, 0.0, 0.0, 0.0, 0.0, 0.0, 0.0, 0.0, 0.0, 0.0, 0.0, 0.0, 0.0, 0.0, 0.0, 0.0, 0.0, 0.0, 0.0, 0.0, 0.0, 0.0, 0.0, 0.0, 0.0, 0.0, 0.0, 0.0, 0.0, 0.0, 0.0, 0.0, 0.0, 0.0, 0.0, 0.0, 0.0, 0.0, 0.0, 0.0, 0.0, 0.0, 0.0, 0.0, 0.0, 0.0, 0.0, 0.0, 0.0, 0.0, 0.0, 0.0, 0.0, 0.0, 0.0, 0.0, 0.0, 0.0, 0.0, 0.0, 0.0, 0.0, 0.0, 0.0, 0.0, 0.0, 0.0, 0.0, 0.0, 0.0, 0.0, 0.0, 0.0, 0.0, 0.0, 0.0, 0.0, 0.0, 0.0, 0.0, 0.0, 0.0, 0.0, 0.0, 0.0, 0.0, 0.0, 0.0, 0.0, 0.0, 0.0, 0.0, 0.0, 0.0, 0.0, 0.0, 0.0, 0.0, 0.0, 0.0, 0.0, 0.0, 0.0, 0.0, 0.0, 0.0, 0.0, 0.0, 0.0, 0.0, 0.0, 0.0, 0.0, 0.0, 0.0, 0.0, 0.0, 0.0, 0.0, 0.0, 0.0, 0.0, 0.0, 0.0, 0.0, 0.0, 0.0, 0.0, 0.0, 0.0, 0.0, 0.0])
me_info_circle.materials.append(mat_holo)
me_info_circle.use_remesh_fix_poles = True
me_info_circle.use_remesh_preserve_attributes = False
me_info_circle.use_mirror_vertex_groups = False
me_info_circle.update()
me_hands = bpy.data.meshes.new('hands')
me_hands.from_pydata([(-0.02765, -0.03391, 1.097e-08), (0.02825, -0.02621, 1.001e-07), (-0.03391, 0.03391, 0.0), (0.03391, 0.03391, 0.0), (-0.03841, 0.0, 0.005222), (0.03841, 0.0, 0.005222), (0.02852, -0.03177, -4.152e-07), (0.02786, -0.04889, 0.00316), (0.02688, -0.07655, -1.038e-06), (0.01403, -0.0502, 0.00316), (0.01413, -0.03575, -4.778e-07), (0.009095, -0.03427, -6.017e-07), (0.008436, -0.05963, 0.00316), (0.007448, -0.1006, -1.225e-06), (-0.005393, -0.06158, 0.00316), (-0.005297, -0.0381, -6.666e-07), (-0.0117, -0.03623, -6.343e-07), (-0.01217, -0.05456, 0.00316), (-0.01289, -0.08419, -1.087e-06), (-0.02218, -0.05598, 0.00316), (-0.02226, -0.04018, -7.043e-07), (0.04466, -0.03784, 0.0007846), (0.04564, -0.03063, 0.002645), (0.04358, -0.003032, -2.224e-08), (0.03177, -0.02985, 0.002645), (0.03612, -0.04891, -7.356e-07)], [], [(4, 5, 3, 2), (0, 1, 5, 4), (6, 10, 9, 7), (8, 7, 9), (11, 15, 14, 12), (13, 12, 14), (16, 20, 19, 17), (18, 17, 19), (21, 22, 24, 25), (23, 24, 22)])
_uv = me_hands.uv_layers.new(name='UVMap')
_uv.uv.foreach_set('vector', [0.0, 0.5, 1.0, 0.5, 1.0, 1.0, 0.0, 1.0, 0.0, 0.0, 1.0, 0.0, 1.0, 0.5, 0.0, 0.5, 0.0, 0.0, 0.0, 0.0, 0.0, 0.0, 0.0, 0.0, 0.0, 0.0, 0.0, 0.0, 0.0, 0.0, 0.0, 0.0, 0.0, 0.0, 0.0, 0.0, 0.0, 0.0, 0.0, 0.0, 0.0, 0.0, 0.0, 0.0, 0.0, 0.0, 0.0, 0.0, 0.0, 0.0, 0.0, 0.0, 0.0, 0.0, 0.0, 0.0, 0.0, 0.0, 0.0, 0.0, 0.0, 0.0, 0.0, 0.0, 0.0, 0.0, 0.0, 0.0, 0.0, 0.0, 0.0, 0.0])
me_hands.materials.append(mat_black)
me_hands.use_remesh_fix_poles = True
me_hands.use_remesh_preserve_attributes = False
me_hands.use_mirror_vertex_groups = False
me_hands.update()

# ---- objects
ob_head_support = bpy.data.objects.new('head_support', me_head_support)
ob_head = bpy.data.objects.new('head', me_head)
ob_neck = bpy.data.objects.new('neck', me_cube_005)
ob_circle_001 = bpy.data.objects.new('Circle.001', me_circle_001)
ob_hat_stand = bpy.data.objects.new('hat_stand', me_hat_stand)
ob_legs = bpy.data.objects.new('legs', me_neck)
ob_torso = bpy.data.objects.new('torso', me_torso)
ob_cloth_top = bpy.data.objects.new('cloth_top', me_cloth_top)
ob_cloth_bottom = bpy.data.objects.new('cloth_bottom', me_cloth_bottom)
ob_belt = bpy.data.objects.new('belt', me_belt)
ob_fake_smoke = bpy.data.objects.new('fake_smoke', me_beziercurve)
ob_flappy_back = bpy.data.objects.new('flappy_back', me_flappy_back)
ob_flappy_front = bpy.data.objects.new('flappy_front', me_flappy_front)
ob_accent_circle = bpy.data.objects.new('accent_circle', me_accent_circle)
ob_info_circle = bpy.data.objects.new('Info_circle', me_info_circle)
ob_hands = bpy.data.objects.new('hands', me_hands)
ob_empty = bpy.data.objects.new('Empty', None)
ob_area = bpy.data.objects.new('Area', light_area)
ob_area_001 = bpy.data.objects.new('Area.001', light_area_001)
ob_camera = bpy.data.objects.new('Camera', cam_camera_001)
ob_empty_001 = bpy.data.objects.new('Empty.001', None)
ob_area_002 = bpy.data.objects.new('Area.002', light_area_002)
ob_point = bpy.data.objects.new('Point', light_point)

# ---- transforms, parenting, visibility, modifiers, constraints
ob_head_support.location = (6.676e-06, 0.004641, 1.651)
ob_head_support.lineart.crease_threshold = 0.0
_m = ob_head_support.modifiers.new('Mirror', 'MIRROR')
_m.use_clip = True
_m = ob_head_support.modifiers.new('Auto Smooth', 'NODES')
_m.node_group = ng_auto_smooth
_gi = [s.identifier for s in ng_auto_smooth.interface.items_tree if s.item_type == 'SOCKET' and s.in_out == 'INPUT']
_m[_gi[1]] = 0.5236  # Angle
ob_head.location = (6.734e-06, 0.01179, 1.651)
ob_head.lineart.crease_threshold = 0.0
_m = ob_head.modifiers.new('Auto Smooth', 'NODES')
_m.node_group = ng_auto_smooth
_gi = [s.identifier for s in ng_auto_smooth.interface.items_tree if s.item_type == 'SOCKET' and s.in_out == 'INPUT']
_m[_gi[1]] = 0.5236  # Angle
ob_neck.location = (6.727e-06, 0.01219, 1.674)
ob_neck.lineart.crease_threshold = 0.0
_m = ob_neck.modifiers.new('Auto Smooth', 'NODES')
_m.node_group = ng_auto_smooth
_gi = [s.identifier for s in ng_auto_smooth.interface.items_tree if s.item_type == 'SOCKET' and s.in_out == 'INPUT']
_m[_gi[1]] = 0.5236  # Angle
ob_circle_001.parent = ob_hat_stand
ob_circle_001.matrix_parent_inverse = Matrix(((1.0, -0.0, 0.0, -6.734e-06), (-0.0, 0.9893, 0.146, -0.2621), (0.0, -0.146, 0.9893, -1.637), (0.0, 0.0, -0.0, 1.0)))
ob_circle_001.location = (-0.003762, -0.01042, 1.791)
ob_circle_001.rotation_euler = (0.1465, -2.003e-10, -0.2452)
ob_circle_001.lineart.crease_threshold = 0.0
_m = ob_circle_001.modifiers.new('Mirror', 'MIRROR')
_m.use_clip = True
ob_hat_stand.location = (6.734e-06, 0.02036, 1.658)
ob_hat_stand.lineart.crease_threshold = 0.0
_m = ob_hat_stand.modifiers.new('Mirror', 'MIRROR')
ob_legs.location = (0.0, 0.0, 0.0)
ob_legs.lock_rotations_4d = False
ob_legs.empty_display_type = 'ARROWS'
ob_legs.lineart.crease_threshold = 0.0
_m = ob_legs.modifiers.new('Mirror', 'MIRROR')
ob_torso.location = (-0.003624, 0.02526, 1.584)
ob_torso.lineart.crease_threshold = 0.0
_m = ob_torso.modifiers.new('Mirror', 'MIRROR')
_m.use_clip = True
ob_cloth_top.location = (-0.004076, 0.0, 0.0)
ob_cloth_top.lineart.crease_threshold = 0.0
_vg = ob_cloth_top.vertex_groups.new(name='Group')
for _i, _w in zip([0, 1, 2, 3, 4, 5, 6, 7, 8, 9, 10, 11, 12, 13, 14, 15, 16, 17, 18, 19, 20, 21, 22, 23, 24, 25, 26, 27, 28, 29, 30, 31, 32, 33, 34, 35, 36, 37, 38, 39, 40, 41, 42, 43, 44], [0.9998, 1.0, 0.9999, 0.9998, 1.0, 0.9999, 0.7397, 0.9999, 0.1238, 0.09653, 0.1059, 0.08957, 0.05254, 0.05249, 0.9562, 0.132, 0.2953, 0.3949, 0.7872, 0.9661, 0.9635, 0.7532, 0.3476, 0.3585, 0.7471, 0.9543, 0.4745, 0.8308, 0.9781, 0.9611, 0.7375, 0.2851, 0.4055, 0.7709, 0.9542, 1.0, 0.09861, 0.9773, 0.7956, 0.3769, 1.0, 0.0849, 0.9775, 0.7949, 0.3609]): _vg.add([_i], _w, 'REPLACE')
_m = ob_cloth_top.modifiers.new('Mirror', 'MIRROR')
_m.use_clip = True
_m = ob_cloth_top.modifiers.new('Solidify', 'SOLIDIFY')
_m.thickness = 0.03
_m = ob_cloth_top.modifiers.new('Wave', 'WAVE')
_m.vertex_group = 'Group'
_m.invert_vertex_group = True
_m.speed = 0.1
_m.height = 0.01
ob_cloth_bottom.location = (-0.003624, 0.02526, 1.584)
ob_cloth_bottom.scale = (0.13, 0.13, 0.13)
ob_cloth_bottom.lineart.crease_threshold = 0.0
_vg = ob_cloth_bottom.vertex_groups.new(name='Group')
for _i, _w in zip([0, 1, 2, 3, 4, 5, 6, 7, 8, 9, 10, 12, 13, 15, 16, 17, 18, 19, 20, 21, 22, 23, 24, 25, 26, 27, 28, 29, 30, 31, 32, 33, 34, 35, 36, 37, 38, 39, 40, 41, 42, 43, 44, 45, 46], [1.0, 1.0, 1.0, 1.0, 1.0, 1.0, 1.0, 1.0, 1.0, 0.000876, 0.01292, 0.00133, 0.0003378, 0.0005703, 0.001355, 0.03126, 0.9998, 0.9999, 0.9972, 0.9992, 0.9996, 0.9996, 0.9997, 0.9997, 0.9992, 0.6562, 0.3804, 0.3957, 0.486, 0.6754, 0.3583, 0.4812, 0.522, 0.423, 0.4396, 0.4649, 0.0001987, 6e-05, 0.3309, 0.228, 0.5444, 0.5464, 0.2164, 0.3362, 0.2205]): _vg.add([_i], _w, 'REPLACE')
_m = ob_cloth_bottom.modifiers.new('Mirror', 'MIRROR')
_m.use_clip = True
_m = ob_cloth_bottom.modifiers.new('Wave', 'WAVE')
_m.vertex_group = 'Group'
_m.invert_vertex_group = True
_m.speed = 0.1
_m.height = 0.1
ob_belt.location = (-0.003624, 0.02526, 1.584)
ob_belt.scale = (0.1152, 0.1152, 0.1152)
ob_belt.lineart.crease_threshold = 0.0
_m = ob_belt.modifiers.new('Mirror', 'MIRROR')
_m.use_clip = True
_m = ob_belt.modifiers.new('Solidify', 'SOLIDIFY')
_m.thickness = 0.11
ob_fake_smoke.parent = ob_head
ob_fake_smoke.matrix_parent_inverse = Matrix(((0.967, -0.252, -0.03717, 0.06433), (0.2547, 0.9567, 0.1411, -0.2443), (-3.725e-09, -0.146, 0.9893, -1.631), (-0.0, 0.0, -0.0, 1.0)))
ob_fake_smoke.location = (-0.02103, -0.05914, 1.717)
ob_fake_smoke.lineart.crease_threshold = 0.0
_vg = ob_fake_smoke.vertex_groups.new(name='Group')
for _i, _w in zip([0, 1, 2, 3, 4, 5, 6, 7, 8, 9, 10, 11, 12, 13, 14, 15, 16, 17, 18, 19, 20, 22, 23, 25, 26, 28, 29], [1.0, 1.0, 1.0, 0.9947, 0.9919, 0.9964, 0.9475, 0.9024, 0.925, 0.9102, 0.7776, 0.7529, 0.8219, 0.5881, 0.5209, 0.2962, 0.275, 0.2247, 0.006325, 0.0871, 0.07651, 0.02414, 0.03353, 0.01661, 0.01819, 0.01497, 0.01073]): _vg.add([_i], _w, 'REPLACE')
_m = ob_fake_smoke.modifiers.new('Wave', 'WAVE')
_m.use_normal = True
_m.start_position_object = ob_empty
_m.vertex_group = 'Group'
_m.invert_vertex_group = True
_m.speed = 0.0625
_m.height = 0.1
_m.texture_coords = 'GLOBAL'
ob_flappy_back.location = (0.2328, 0.1219, 0.8103)
ob_flappy_back.rotation_euler = (1.382, -0.04325, -3.567)
ob_flappy_back.lineart.crease_threshold = 0.0
_vg = ob_flappy_back.vertex_groups.new(name='Group')
for _i, _w in zip([0, 1, 2, 3, 4, 5, 6, 7, 8, 9, 10, 12, 13], [1.0, 1.0, 0.9721, 0.8109, 0.1629, 0.01184, 0.9992, 0.8205, 0.3148, 0.0141, 1.659e-05, 0.9861, 0.9098]): _vg.add([_i], _w, 'REPLACE')
_m = ob_flappy_back.modifiers.new('Wave', 'WAVE')
_m.vertex_group = 'Group'
_m.invert_vertex_group = True
_m.speed = 0.125
_m.height = 0.05
ob_flappy_front.location = (-0.2249, -0.1016, 0.7908)
ob_flappy_front.rotation_euler = (1.747, -0.162, -3.698)
ob_flappy_front.lineart.crease_threshold = 0.0
_vg = ob_flappy_front.vertex_groups.new(name='Group')
for _i, _w in zip([0, 1, 2, 3, 4, 5, 6, 7, 8, 9, 10, 12, 13], [1.0, 1.0, 0.9721, 0.8109, 0.1629, 0.01184, 0.9992, 0.8205, 0.3148, 0.0141, 1.659e-05, 0.9861, 0.9098]): _vg.add([_i], _w, 'REPLACE')
_m = ob_flappy_front.modifiers.new('Wave', 'WAVE')
_m.time_offset = 8.1
_m.vertex_group = 'Group'
_m.invert_vertex_group = True
_m.speed = 0.125
_m.height = 0.05
ob_accent_circle.location = (-0.1628, -0.06161, 1.184)
ob_accent_circle.rotation_euler = (1.279, -0.47, -0.3916)
ob_accent_circle.scale = (0.0844, 0.0844, 0.0844)
ob_accent_circle.lineart.crease_threshold = 0.0
_m = ob_accent_circle.modifiers.new('Mirror', 'MIRROR')
_m.use_axis = (False, False, True)
_m.use_clip = True
_m = ob_accent_circle.modifiers.new('Surface Deform', 'SURFACE_DEFORM')
_m.target = ob_cloth_top
ob_info_circle.location = (-0.0001116, 0.03456, 1.25)
ob_info_circle.rotation_euler = (0.0, 0.0, 10.44)
ob_info_circle.scale = (0.7294, 0.7294, 0.07888)
ob_info_circle.lock_location = (True, True, False)
ob_info_circle.lock_rotation = (True, True, False)
ob_info_circle.lineart.crease_threshold = 0.0
_m = ob_info_circle.modifiers.new('Subdivision', 'SUBSURF')
_m.uv_smooth = 'PRESERVE_CORNERS'
ob_hands.location = (-0.1664, -0.1, 0.9689)
ob_hands.rotation_euler = (1.281, 0.1716, -0.4511)
ob_hands.lineart.crease_threshold = 0.0
_m = ob_hands.modifiers.new('Solidify', 'SOLIDIFY')
_m.thickness = 0.04
_m = ob_hands.modifiers.new('Mirror', 'MIRROR')
_m.mirror_object = ob_cloth_top
ob_empty.location = (0.8536, -0.2908, 1.618)
ob_empty.lineart.crease_threshold = 0.0
ob_area.parent = ob_empty_001
ob_area.matrix_parent_inverse = Matrix(((1.0, -0.0, 0.0, 0.003624), (-0.0, 1.0, -0.0, -0.02526), (0.0, 0.0, 1.0, -1.584), (-0.0, 0.0, -0.0, 1.0)))
ob_area.location = (0.312, 1.379, 2.103)
ob_area.rotation_euler = (-1.049, -0.004462, -0.2126)
ob_area.lineart.crease_threshold = 0.0
ob_area_001.parent = ob_empty_001
ob_area_001.matrix_parent_inverse = Matrix(((1.0, -0.0, 0.0, 0.003624), (-0.0, 1.0, -0.0, -0.02526), (0.0, 0.0, 1.0, -1.584), (-0.0, 0.0, -0.0, 1.0)))
ob_area_001.location = (-1.475, 0.006097, 1.664)
ob_area_001.rotation_euler = (-1.35, 0.2141, 1.66)
ob_area_001.lineart.crease_threshold = 0.0
ob_camera.location = (-1.305, -4.42, 1.728)
ob_camera.rotation_euler = (1.399, -0.01214, -0.2949)
ob_camera.lineart.crease_threshold = 0.0
ob_empty_001.location = (-0.003624, 0.02526, 1.584)
ob_empty_001.empty_display_type = 'CUBE'
ob_empty_001.lineart.crease_threshold = 0.0
ob_area_002.parent = ob_empty_001
ob_area_002.matrix_parent_inverse = Matrix(((1.0, -0.0, 0.0, 0.003624), (-0.0, 1.0, -0.0, -0.02526), (0.0, 0.0, 1.0, -1.584), (-0.0, 0.0, -0.0, 1.0)))
ob_area_002.location = (0.04745, 1.337, 0.8808)
ob_area_002.rotation_euler = (-1.627, 0.04094, -0.1026)
ob_area_002.lineart.crease_threshold = 0.0
ob_point.location = (0.01251, -0.04457, 1.735)
ob_point.lineart.crease_threshold = 0.0

# ---- collection membership
col_kurenai.objects.link(ob_head_support)
col_kurenai.objects.link(ob_head)
col_kurenai.objects.link(ob_neck)
col_kurenai.objects.link(ob_circle_001)
col_kurenai.objects.link(ob_hat_stand)
col_kurenai.objects.link(ob_legs)
col_kurenai.objects.link(ob_torso)
col_kurenai.objects.link(ob_cloth_top)
col_kurenai.objects.link(ob_cloth_bottom)
col_kurenai.objects.link(ob_belt)
col_kurenai.objects.link(ob_fake_smoke)
col_kurenai.objects.link(ob_flappy_back)
col_kurenai.objects.link(ob_flappy_front)
col_kurenai.objects.link(ob_accent_circle)
col_kurenai.objects.link(ob_info_circle)
col_kurenai.objects.link(ob_hands)
col_showcase.objects.link(ob_empty)
col_showcase.objects.link(ob_area)
col_showcase.objects.link(ob_area_001)
col_showcase.objects.link(ob_camera)
col_showcase.objects.link(ob_empty_001)
col_showcase.objects.link(ob_area_002)
col_showcase.objects.link(ob_point)

# ---- scene / render settings (as saved in the file)
scene.camera = ob_camera
scene.frame_start = 1; scene.frame_end = 222; scene.frame_set(1)
scene.render.engine = 'CYCLES'
scene.render.image_settings.color_mode = 'RGB'
scene.render.resolution_y = 1920
scene.render.fps = 25
scene.render.film_transparent = True
scene.render.use_border = True
scene.render.use_simplify = True
scene.cycles.use_denoising = False
scene.cycles.samples = 128
scene.cycles.sampling_pattern = 'TABULATED_SOBOL'
scene.cycles.use_light_tree = False
scene.cycles.caustics_reflective = False
scene.cycles.caustics_refractive = False
scene.cycles.max_bounces = 4
scene.cycles.diffuse_bounces = 2
scene.cycles.transmission_bounces = 0
scene.cycles.use_animated_seed = True
scene.cycles.debug_use_hair_bvh = False
scene.cycles.use_fast_gi = True
scene.cycles.ao_bounces = 0
scene.cycles.ao_bounces_render = 2
scene.eevee.use_gtao = True
scene.view_settings.view_transform = 'Filmic'
bpy.context.view_layer.update()
